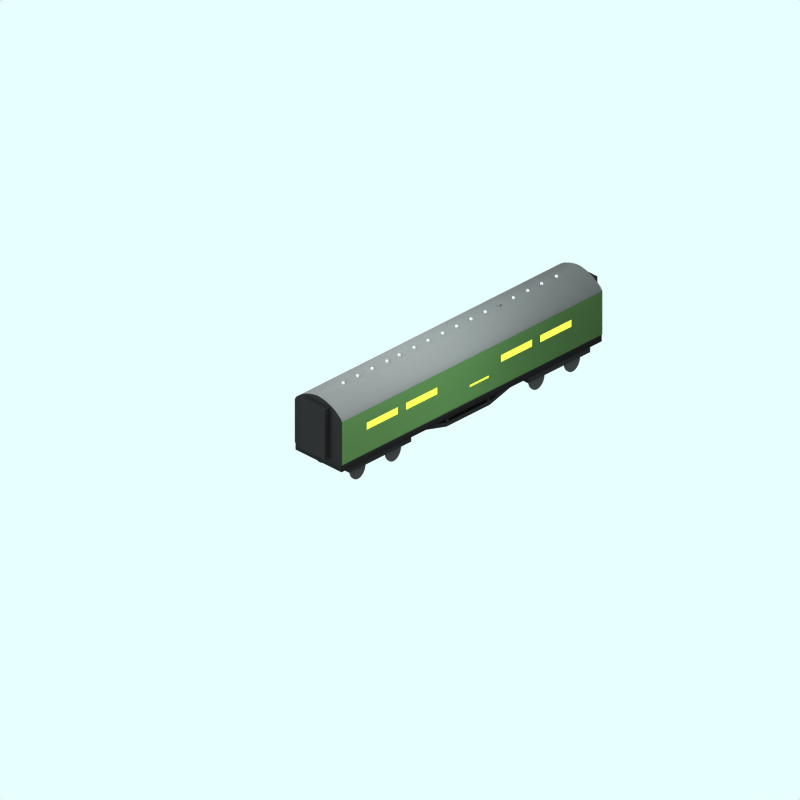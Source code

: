 # Source: sr-maunsell-tpo.blend  (saved by Blender 2.48.1; exported with 4.5.12 LTS)
import bpy
from mathutils import Matrix  # noqa: F401  (used for matrix-valued properties, if any)

bpy.ops.wm.read_factory_settings(use_empty=True)
scene = bpy.context.scene
scene.name = 'Scene'

# ---- collections
col_collection_1 = bpy.data.collections.new('Collection 1'); scene.collection.children.link(col_collection_1)
col_collection_2 = bpy.data.collections.new('Collection 2'); scene.collection.children.link(col_collection_2)
col_collection_2.hide_render = True
col_collection_2.hide_viewport = True
col_collection_3 = bpy.data.collections.new('Collection 3'); scene.collection.children.link(col_collection_3)

# ---- materials (node trees are filled in below, after node groups)
mat_material_003 = bpy.data.materials.new('Material.003')
mat_material_003.alpha_threshold = 0.0
mat_material_003.diffuse_color = (0.7, 0.7, 0.7, 1.0)
mat_material_003.roughness = 0.5
mat_material_003.line_color = (0.0, 0.0, 0.0, 1.0)
mat_material_004 = bpy.data.materials.new('Material.004')
mat_material_004.alpha_threshold = 0.0
mat_material_004.diffuse_color = (0.9695, 0.939, 0.3039, 1.0)
mat_material_004.roughness = 0.5
mat_material_004.line_color = (0.0, 0.0, 0.0, 1.0)
mat_underframe_001 = bpy.data.materials.new('Underframe.001')
mat_underframe_001.alpha_threshold = 0.0
mat_underframe_001.preview_render_type = 'FLAT'
mat_underframe_001.diffuse_color = (0.1334, 0.1334, 0.1334, 1.0)
mat_underframe_001.roughness = 0.5
mat_underframe_001.line_color = (0.0, 0.0, 0.0, 0.99)
mat_underframe_002 = bpy.data.materials.new('Underframe.002')
mat_underframe_002.alpha_threshold = 0.0
mat_underframe_002.preview_render_type = 'FLAT'
mat_underframe_002.diffuse_color = (0.501, 0.1239, 0.0, 1.0)
mat_underframe_002.roughness = 0.5
mat_underframe_002.line_color = (0.0, 0.0, 0.0, 0.99)
mat_wheel_001 = bpy.data.materials.new('wheel.001')
mat_wheel_001.alpha_threshold = 0.0
mat_wheel_001.preview_render_type = 'FLAT'
mat_wheel_001.diffuse_color = (0.2144, 0.2144, 0.2144, 1.0)
mat_wheel_001.roughness = 0.5
mat_wheel_001.line_color = (0.0, 0.0, 0.0, 1.0)
mat_maincolour1_001 = bpy.data.materials.new('MainColour1.001')
mat_maincolour1_001.alpha_threshold = 0.0
mat_maincolour1_001.preview_render_type = 'CUBE'
mat_maincolour1_001.diffuse_color = (0.275, 0.394, 0.23, 1.0)
mat_maincolour1_001.specular_color = (1.0, 0.9999, 0.9999)
mat_maincolour1_001.roughness = 0.5
mat_maincolour1_001.line_color = (0.0, 0.0, 0.0, 1.0)
mat_underframe = bpy.data.materials.new('Underframe')
mat_underframe.alpha_threshold = 0.0
mat_underframe.preview_render_type = 'FLAT'
mat_underframe.diffuse_color = (0.1334, 0.1334, 0.1334, 1.0)
mat_underframe.roughness = 0.5
mat_underframe.line_color = (0.0, 0.0, 0.0, 1.0)
mat_material_002 = bpy.data.materials.new('Material.002')
mat_material_002.alpha_threshold = 0.0
mat_material_002.diffuse_color = (0.4181, 0.4181, 0.4181, 1.0)
mat_material_002.roughness = 0.5
mat_material_002.line_color = (0.0, 0.0, 0.0, 1.0)

# ---- material node trees

# ---- world
world_world = bpy.data.worlds.new('World'); scene.world = world_world
world_world.color = (0.9059, 1.0, 1.0)
world_world.use_sun_shadow = False
world_world.sun_shadow_jitter_overblur = 0.0
world_world.cycles.sampling_method = 'MANUAL'
world_world.cycles.sample_map_resolution = 256

# ---- cameras
cam_camera_001 = bpy.data.cameras.new('Camera.001')
cam_camera_001.type = 'ORTHO'
cam_camera_001.passepartout_alpha = 0.2
cam_camera_001.clip_end = 100.0
cam_camera_001.lens = 35.0
cam_camera_001.ortho_scale = 24.0
cam_camera_001.display_size = 5.91
cam_camera_001.show_passepartout = False
cam_camera_001.show_safe_areas = True
cam_camera_001.dof.focus_distance = 0.0
cam_camera_001.dof.aperture_fstop = 128.0

# ---- lights
light_lamp = bpy.data.lights.new('Lamp', 'SUN')
light_lamp.transmission_factor = 0.0
light_lamp.angle = 1.571
light_lamp.energy = 0.028
light_lamp.shadow_buffer_clip_start = 0.5
light_lamp.shadow_soft_size = 1.0
light_lamp.shadow_cascade_max_distance = 1000.0
light_lamp.cycles.use_multiple_importance_sampling = False

# ---- meshes
me_plane_031 = bpy.data.meshes.new('Plane.031')
me_plane_031.from_pydata([(0.08619, 0.2013, 0.5274), (0.08619, -0.2013, 0.5274), (-0.1186, -0.2013, 0.5274), (-0.1186, 0.2013, 0.5274)], [], [(0, 3, 2, 1)])
me_plane_031.materials.append(mat_material_003)
me_plane_031.use_remesh_preserve_volume = False
me_plane_031.use_remesh_preserve_attributes = False
me_plane_031.use_mirror_vertex_groups = False
me_plane_031.update()
me_plane_030 = bpy.data.meshes.new('Plane.030')
me_plane_030.from_pydata([(0.4542, -0.4923, 5.707e-06), (0.4542, -0.5451, 5.707e-06), (1.117, -0.5451, 4.958e-06), (1.117, -0.4923, 4.958e-06), (4.664, -0.177, -2.362e-06), (4.664, -0.3372, -2.359e-06), (3.582, -0.3372, -1.136e-06), (3.582, -0.177, -1.139e-06), (2.225, -0.177, 1.138e-06), (2.225, -0.3372, 1.142e-06), (3.307, -0.3372, -8.111e-08), (3.307, -0.177, -8.463e-08), (-1.316, -0.177, 1.028e-05), (-1.316, -0.3372, 1.028e-05), (-2.398, -0.3372, 1.151e-05), (-2.398, -0.177, 1.15e-05), (-1.042, -0.177, 9.226e-06), (-1.042, -0.3372, 9.229e-06), (0.0409, -0.3372, 8.006e-06), (0.0409, -0.177, 8.002e-06)], [], [(0, 3, 2, 1), (5, 6, 7, 4), (10, 9, 8, 11), (13, 14, 15, 12), (18, 17, 16, 19)])
me_plane_030.materials.append(mat_material_004)
me_plane_030.use_remesh_preserve_volume = False
me_plane_030.use_remesh_preserve_attributes = False
me_plane_030.use_mirror_vertex_groups = False
me_plane_030.update()
me_plane_029 = bpy.data.meshes.new('Plane.029')
me_plane_029.from_pydata([(0.08619, 0.2416, 0.5274), (0.08619, -0.2416, 0.5274), (-0.5732, -0.2416, 0.5274), (-0.5732, 0.2416, 0.5274)], [], [(0, 3, 2, 1)])
me_plane_029.materials.append(mat_underframe_001)
me_plane_029.use_remesh_preserve_volume = False
me_plane_029.use_remesh_preserve_attributes = False
me_plane_029.use_mirror_vertex_groups = False
me_plane_029.update()
me_plane_028 = bpy.data.meshes.new('Plane.028')
me_plane_028.from_pydata([(0.08619, 0.2416, 0.5274), (0.08619, -0.2416, 0.5274), (-0.5732, -0.2416, 0.5274), (-0.5732, 0.2416, 0.5274)], [], [(0, 3, 2, 1)])
me_plane_028.materials.append(mat_underframe_001)
me_plane_028.use_remesh_preserve_volume = False
me_plane_028.use_remesh_preserve_attributes = False
me_plane_028.use_mirror_vertex_groups = False
me_plane_028.update()
me_plane_027 = bpy.data.meshes.new('Plane.027')
me_plane_027.from_pydata([(0.08619, 0.2416, 0.5274), (0.08619, -0.2416, 0.5274), (-0.5732, -0.2416, 0.5274), (-0.5732, 0.2416, 0.5274)], [], [(0, 3, 2, 1)])
me_plane_027.materials.append(mat_underframe_002)
me_plane_027.use_remesh_preserve_volume = False
me_plane_027.use_remesh_preserve_attributes = False
me_plane_027.use_mirror_vertex_groups = False
me_plane_027.update()
me_plane_026 = bpy.data.meshes.new('Plane.026')
me_plane_026.from_pydata([(0.08619, 0.2416, 0.5274), (0.08619, -0.2416, 0.5274), (-0.5732, -0.2416, 0.5274), (-0.5732, 0.2416, 0.5274)], [], [(0, 3, 2, 1)])
me_plane_026.materials.append(mat_underframe_002)
me_plane_026.use_remesh_preserve_volume = False
me_plane_026.use_remesh_preserve_attributes = False
me_plane_026.use_mirror_vertex_groups = False
me_plane_026.update()
me_plane_016 = bpy.data.meshes.new('Plane.016')
me_plane_016.from_pydata([(0.08619, 0.2416, 0.5274), (0.08619, -0.2416, 0.5274), (-0.5732, -0.2416, 0.5274), (-0.5732, 0.2416, 0.5274)], [], [(0, 3, 2, 1)])
me_plane_016.materials.append(mat_underframe_001)
me_plane_016.use_remesh_preserve_volume = False
me_plane_016.use_remesh_preserve_attributes = False
me_plane_016.use_mirror_vertex_groups = False
me_plane_016.update()
me_plane_015 = bpy.data.meshes.new('Plane.015')
me_plane_015.from_pydata([(0.08619, 0.2416, 0.5274), (0.08619, -0.2416, 0.5274), (-0.5732, -0.2416, 0.5274), (-0.5732, 0.2416, 0.5274)], [], [(0, 3, 2, 1)])
me_plane_015.materials.append(mat_underframe_001)
me_plane_015.use_remesh_preserve_volume = False
me_plane_015.use_remesh_preserve_attributes = False
me_plane_015.use_mirror_vertex_groups = False
me_plane_015.update()
me_cube_059 = bpy.data.meshes.new('Cube.059')
me_cube_059.from_pydata([(-0.04847, -0.0623, 0.02709), (-0.04847, 0.04442, 0.02709), (0.04847, 0.04442, 0.02709), (0.04847, -0.0623, 0.02709), (-0.04847, -0.0623, -0.02709), (-0.04847, 0.04442, -0.02709), (0.04847, 0.04442, -0.02709), (0.04847, -0.0623, -0.02709)], [], [(0, 1, 2, 3), (4, 7, 6, 5), (0, 4, 5, 1), (1, 5, 6, 2), (2, 6, 7, 3), (4, 0, 3, 7)])
me_cube_059.polygons.foreach_set('use_smooth', [True] * 6)
me_cube_059.materials.append(mat_material_003)
me_cube_059.use_remesh_preserve_volume = False
me_cube_059.use_remesh_preserve_attributes = False
me_cube_059.use_mirror_vertex_groups = False
me_cube_059.update()
me_cube_060 = bpy.data.meshes.new('Cube.060')
me_cube_060.from_pydata([(-0.04847, -0.0623, 0.02709), (-0.04847, 0.04442, 0.02709), (0.04847, 0.04442, 0.02709), (0.04847, -0.0623, 0.02709), (-0.04847, -0.0623, -0.02709), (-0.04847, 0.04442, -0.02709), (0.04847, 0.04442, -0.02709), (0.04847, -0.0623, -0.02709)], [], [(0, 1, 2, 3), (4, 7, 6, 5), (0, 4, 5, 1), (1, 5, 6, 2), (2, 6, 7, 3), (4, 0, 3, 7)])
me_cube_060.polygons.foreach_set('use_smooth', [True] * 6)
me_cube_060.materials.append(mat_material_003)
me_cube_060.use_remesh_preserve_volume = False
me_cube_060.use_remesh_preserve_attributes = False
me_cube_060.use_mirror_vertex_groups = False
me_cube_060.update()
me_cube_061 = bpy.data.meshes.new('Cube.061')
me_cube_061.from_pydata([(-0.04847, -0.0623, 0.02709), (-0.04847, 0.04442, 0.02709), (0.04847, 0.04442, 0.02709), (0.04847, -0.0623, 0.02709), (-0.04847, -0.0623, -0.02709), (-0.04847, 0.04442, -0.02709), (0.04847, 0.04442, -0.02709), (0.04847, -0.0623, -0.02709)], [], [(0, 1, 2, 3), (4, 7, 6, 5), (0, 4, 5, 1), (1, 5, 6, 2), (2, 6, 7, 3), (4, 0, 3, 7)])
me_cube_061.polygons.foreach_set('use_smooth', [True] * 6)
me_cube_061.materials.append(mat_material_003)
me_cube_061.use_remesh_preserve_volume = False
me_cube_061.use_remesh_preserve_attributes = False
me_cube_061.use_mirror_vertex_groups = False
me_cube_061.update()
me_cube_062 = bpy.data.meshes.new('Cube.062')
me_cube_062.from_pydata([(-0.04847, -0.0623, 0.02709), (-0.04847, 0.04442, 0.02709), (0.04847, 0.04442, 0.02709), (0.04847, -0.0623, 0.02709), (-0.04847, -0.0623, -0.02709), (-0.04847, 0.04442, -0.02709), (0.04847, 0.04442, -0.02709), (0.04847, -0.0623, -0.02709)], [], [(0, 1, 2, 3), (4, 7, 6, 5), (0, 4, 5, 1), (1, 5, 6, 2), (2, 6, 7, 3), (4, 0, 3, 7)])
me_cube_062.polygons.foreach_set('use_smooth', [True] * 6)
me_cube_062.materials.append(mat_material_003)
me_cube_062.use_remesh_preserve_volume = False
me_cube_062.use_remesh_preserve_attributes = False
me_cube_062.use_mirror_vertex_groups = False
me_cube_062.update()
me_cube_063 = bpy.data.meshes.new('Cube.063')
me_cube_063.from_pydata([(-0.04847, -0.0623, 0.02709), (-0.04847, 0.04442, 0.02709), (0.04847, 0.04442, 0.02709), (0.04847, -0.0623, 0.02709), (-0.04847, -0.0623, -0.02709), (-0.04847, 0.04442, -0.02709), (0.04847, 0.04442, -0.02709), (0.04847, -0.0623, -0.02709)], [], [(0, 1, 2, 3), (4, 7, 6, 5), (0, 4, 5, 1), (1, 5, 6, 2), (2, 6, 7, 3), (4, 0, 3, 7)])
me_cube_063.polygons.foreach_set('use_smooth', [True] * 6)
me_cube_063.materials.append(mat_material_003)
me_cube_063.use_remesh_preserve_volume = False
me_cube_063.use_remesh_preserve_attributes = False
me_cube_063.use_mirror_vertex_groups = False
me_cube_063.update()
me_cube_064 = bpy.data.meshes.new('Cube.064')
me_cube_064.from_pydata([(-0.04847, -0.0623, 0.02709), (-0.04847, 0.04442, 0.02709), (0.04847, 0.04442, 0.02709), (0.04847, -0.0623, 0.02709), (-0.04847, -0.0623, -0.02709), (-0.04847, 0.04442, -0.02709), (0.04847, 0.04442, -0.02709), (0.04847, -0.0623, -0.02709)], [], [(0, 1, 2, 3), (4, 7, 6, 5), (0, 4, 5, 1), (1, 5, 6, 2), (2, 6, 7, 3), (4, 0, 3, 7)])
me_cube_064.polygons.foreach_set('use_smooth', [True] * 6)
me_cube_064.materials.append(mat_material_003)
me_cube_064.use_remesh_preserve_volume = False
me_cube_064.use_remesh_preserve_attributes = False
me_cube_064.use_mirror_vertex_groups = False
me_cube_064.update()
me_cube_065 = bpy.data.meshes.new('Cube.065')
me_cube_065.from_pydata([(-0.04847, -0.0623, 0.02709), (-0.04847, 0.04442, 0.02709), (0.04847, 0.04442, 0.02709), (0.04847, -0.0623, 0.02709), (-0.04847, -0.0623, -0.02709), (-0.04847, 0.04442, -0.02709), (0.04847, 0.04442, -0.02709), (0.04847, -0.0623, -0.02709)], [], [(0, 1, 2, 3), (4, 7, 6, 5), (0, 4, 5, 1), (1, 5, 6, 2), (2, 6, 7, 3), (4, 0, 3, 7)])
me_cube_065.polygons.foreach_set('use_smooth', [True] * 6)
me_cube_065.materials.append(mat_material_003)
me_cube_065.use_remesh_preserve_volume = False
me_cube_065.use_remesh_preserve_attributes = False
me_cube_065.use_mirror_vertex_groups = False
me_cube_065.update()
me_cube_066 = bpy.data.meshes.new('Cube.066')
me_cube_066.from_pydata([(-0.04847, -0.0623, 0.02709), (-0.04847, 0.04442, 0.02709), (0.04847, 0.04442, 0.02709), (0.04847, -0.0623, 0.02709), (-0.04847, -0.0623, -0.02709), (-0.04847, 0.04442, -0.02709), (0.04847, 0.04442, -0.02709), (0.04847, -0.0623, -0.02709)], [], [(0, 1, 2, 3), (4, 7, 6, 5), (0, 4, 5, 1), (1, 5, 6, 2), (2, 6, 7, 3), (4, 0, 3, 7)])
me_cube_066.polygons.foreach_set('use_smooth', [True] * 6)
me_cube_066.materials.append(mat_material_003)
me_cube_066.use_remesh_preserve_volume = False
me_cube_066.use_remesh_preserve_attributes = False
me_cube_066.use_mirror_vertex_groups = False
me_cube_066.update()
me_cube_067 = bpy.data.meshes.new('Cube.067')
me_cube_067.from_pydata([(-0.04847, -0.0623, 0.02709), (-0.04847, 0.04442, 0.02709), (0.04847, 0.04442, 0.02709), (0.04847, -0.0623, 0.02709), (-0.04847, -0.0623, -0.02709), (-0.04847, 0.04442, -0.02709), (0.04847, 0.04442, -0.02709), (0.04847, -0.0623, -0.02709)], [], [(0, 1, 2, 3), (4, 7, 6, 5), (0, 4, 5, 1), (1, 5, 6, 2), (2, 6, 7, 3), (4, 0, 3, 7)])
me_cube_067.polygons.foreach_set('use_smooth', [True] * 6)
me_cube_067.materials.append(mat_material_003)
me_cube_067.use_remesh_preserve_volume = False
me_cube_067.use_remesh_preserve_attributes = False
me_cube_067.use_mirror_vertex_groups = False
me_cube_067.update()
me_cube_068 = bpy.data.meshes.new('Cube.068')
me_cube_068.from_pydata([(-0.04847, -0.0623, 0.02709), (-0.04847, 0.04442, 0.02709), (0.04847, 0.04442, 0.02709), (0.04847, -0.0623, 0.02709), (-0.04847, -0.0623, -0.02709), (-0.04847, 0.04442, -0.02709), (0.04847, 0.04442, -0.02709), (0.04847, -0.0623, -0.02709)], [], [(0, 1, 2, 3), (4, 7, 6, 5), (0, 4, 5, 1), (1, 5, 6, 2), (2, 6, 7, 3), (4, 0, 3, 7)])
me_cube_068.polygons.foreach_set('use_smooth', [True] * 6)
me_cube_068.materials.append(mat_material_003)
me_cube_068.use_remesh_preserve_volume = False
me_cube_068.use_remesh_preserve_attributes = False
me_cube_068.use_mirror_vertex_groups = False
me_cube_068.update()
me_cube_069 = bpy.data.meshes.new('Cube.069')
me_cube_069.from_pydata([(-0.04847, -0.0623, 0.02709), (-0.04847, 0.04442, 0.02709), (0.04847, 0.04442, 0.02709), (0.04847, -0.0623, 0.02709), (-0.04847, -0.0623, -0.02709), (-0.04847, 0.04442, -0.02709), (0.04847, 0.04442, -0.02709), (0.04847, -0.0623, -0.02709)], [], [(0, 1, 2, 3), (4, 7, 6, 5), (0, 4, 5, 1), (1, 5, 6, 2), (2, 6, 7, 3), (4, 0, 3, 7)])
me_cube_069.polygons.foreach_set('use_smooth', [True] * 6)
me_cube_069.materials.append(mat_material_003)
me_cube_069.use_remesh_preserve_volume = False
me_cube_069.use_remesh_preserve_attributes = False
me_cube_069.use_mirror_vertex_groups = False
me_cube_069.update()
me_cube_070 = bpy.data.meshes.new('Cube.070')
me_cube_070.from_pydata([(-0.04847, -0.0623, 0.02709), (-0.04847, 0.04442, 0.02709), (0.04847, 0.04442, 0.02709), (0.04847, -0.0623, 0.02709), (-0.04847, -0.0623, -0.02709), (-0.04847, 0.04442, -0.02709), (0.04847, 0.04442, -0.02709), (0.04847, -0.0623, -0.02709)], [], [(0, 1, 2, 3), (4, 7, 6, 5), (0, 4, 5, 1), (1, 5, 6, 2), (2, 6, 7, 3), (4, 0, 3, 7)])
me_cube_070.polygons.foreach_set('use_smooth', [True] * 6)
me_cube_070.materials.append(mat_material_003)
me_cube_070.use_remesh_preserve_volume = False
me_cube_070.use_remesh_preserve_attributes = False
me_cube_070.use_mirror_vertex_groups = False
me_cube_070.update()
me_cube_071 = bpy.data.meshes.new('Cube.071')
me_cube_071.from_pydata([(-0.04847, -0.0623, 0.02709), (-0.04847, 0.04442, 0.02709), (0.04847, 0.04442, 0.02709), (0.04847, -0.0623, 0.02709), (-0.04847, -0.0623, -0.02709), (-0.04847, 0.04442, -0.02709), (0.04847, 0.04442, -0.02709), (0.04847, -0.0623, -0.02709)], [], [(0, 1, 2, 3), (4, 7, 6, 5), (0, 4, 5, 1), (1, 5, 6, 2), (2, 6, 7, 3), (4, 0, 3, 7)])
me_cube_071.polygons.foreach_set('use_smooth', [True] * 6)
me_cube_071.materials.append(mat_material_003)
me_cube_071.use_remesh_preserve_volume = False
me_cube_071.use_remesh_preserve_attributes = False
me_cube_071.use_mirror_vertex_groups = False
me_cube_071.update()
me_cube_072 = bpy.data.meshes.new('Cube.072')
me_cube_072.from_pydata([(-0.04847, -0.0623, 0.02709), (-0.04847, 0.04442, 0.02709), (0.04847, 0.04442, 0.02709), (0.04847, -0.0623, 0.02709), (-0.04847, -0.0623, -0.02709), (-0.04847, 0.04442, -0.02709), (0.04847, 0.04442, -0.02709), (0.04847, -0.0623, -0.02709)], [], [(0, 1, 2, 3), (4, 7, 6, 5), (0, 4, 5, 1), (1, 5, 6, 2), (2, 6, 7, 3), (4, 0, 3, 7)])
me_cube_072.polygons.foreach_set('use_smooth', [True] * 6)
me_cube_072.materials.append(mat_material_003)
me_cube_072.use_remesh_preserve_volume = False
me_cube_072.use_remesh_preserve_attributes = False
me_cube_072.use_mirror_vertex_groups = False
me_cube_072.update()
me_cube_073 = bpy.data.meshes.new('Cube.073')
me_cube_073.from_pydata([(-0.04847, -0.0623, 0.02709), (-0.04847, 0.04442, 0.02709), (0.04847, 0.04442, 0.02709), (0.04847, -0.0623, 0.02709), (-0.04847, -0.0623, -0.02709), (-0.04847, 0.04442, -0.02709), (0.04847, 0.04442, -0.02709), (0.04847, -0.0623, -0.02709)], [], [(0, 1, 2, 3), (4, 7, 6, 5), (0, 4, 5, 1), (1, 5, 6, 2), (2, 6, 7, 3), (4, 0, 3, 7)])
me_cube_073.polygons.foreach_set('use_smooth', [True] * 6)
me_cube_073.materials.append(mat_material_003)
me_cube_073.use_remesh_preserve_volume = False
me_cube_073.use_remesh_preserve_attributes = False
me_cube_073.use_mirror_vertex_groups = False
me_cube_073.update()
me_cube_074 = bpy.data.meshes.new('Cube.074')
me_cube_074.from_pydata([(-0.04847, -0.0623, 0.02709), (-0.04847, 0.04442, 0.02709), (0.04847, 0.04442, 0.02709), (0.04847, -0.0623, 0.02709), (-0.04847, -0.0623, -0.02709), (-0.04847, 0.04442, -0.02709), (0.04847, 0.04442, -0.02709), (0.04847, -0.0623, -0.02709)], [], [(0, 1, 2, 3), (4, 7, 6, 5), (0, 4, 5, 1), (1, 5, 6, 2), (2, 6, 7, 3), (4, 0, 3, 7)])
me_cube_074.polygons.foreach_set('use_smooth', [True] * 6)
me_cube_074.materials.append(mat_material_003)
me_cube_074.use_remesh_preserve_volume = False
me_cube_074.use_remesh_preserve_attributes = False
me_cube_074.use_mirror_vertex_groups = False
me_cube_074.update()
me_cube_075 = bpy.data.meshes.new('Cube.075')
me_cube_075.from_pydata([(-0.04847, -0.0623, 0.02709), (-0.04847, 0.04442, 0.02709), (0.04847, 0.04442, 0.02709), (0.04847, -0.0623, 0.02709), (-0.04847, -0.0623, -0.02709), (-0.04847, 0.04442, -0.02709), (0.04847, 0.04442, -0.02709), (0.04847, -0.0623, -0.02709)], [], [(0, 1, 2, 3), (4, 7, 6, 5), (0, 4, 5, 1), (1, 5, 6, 2), (2, 6, 7, 3), (4, 0, 3, 7)])
me_cube_075.polygons.foreach_set('use_smooth', [True] * 6)
me_cube_075.materials.append(mat_material_003)
me_cube_075.use_remesh_preserve_volume = False
me_cube_075.use_remesh_preserve_attributes = False
me_cube_075.use_mirror_vertex_groups = False
me_cube_075.update()
me_plane_078 = bpy.data.meshes.new('Plane.078')
me_plane_078.from_pydata([(0.4542, -0.4923, 5.707e-06), (0.4542, -0.5451, 5.707e-06), (1.117, -0.5451, 4.958e-06), (1.117, -0.4923, 4.958e-06), (4.664, -0.177, -2.362e-06), (4.664, -0.3372, -2.359e-06), (3.582, -0.3372, -1.136e-06), (3.582, -0.177, -1.139e-06), (2.225, -0.177, 1.138e-06), (2.225, -0.3372, 1.142e-06), (3.307, -0.3372, -8.111e-08), (3.307, -0.177, -8.463e-08), (-1.316, -0.177, 1.028e-05), (-1.316, -0.3372, 1.028e-05), (-2.398, -0.3372, 1.151e-05), (-2.398, -0.177, 1.15e-05), (-1.042, -0.177, 9.226e-06), (-1.042, -0.3372, 9.229e-06), (0.0409, -0.3372, 8.006e-06), (0.0409, -0.177, 8.002e-06)], [], [(0, 3, 2, 1), (5, 6, 7, 4), (10, 9, 8, 11), (13, 14, 15, 12), (18, 17, 16, 19)])
me_plane_078.materials.append(mat_material_004)
me_plane_078.use_remesh_preserve_volume = False
me_plane_078.use_remesh_preserve_attributes = False
me_plane_078.use_mirror_vertex_groups = False
me_plane_078.update()
me_cylinder_023 = bpy.data.meshes.new('Cylinder.023')
me_cylinder_023.from_pydata([(-3.26, 0.2421, 0.8138), (-3.309, 0.3021, 0.8138), (-3.346, 0.3706, 0.8138), (-3.368, 0.4448, 0.8138), (-3.376, 0.5221, 0.8138), (-3.368, 0.5993, 0.8138), (-3.346, 0.6736, 0.8138), (-3.309, 0.7421, 0.8138), (-3.26, 0.8021, 0.8138), (-3.2, 0.8513, 0.8138), (-3.132, 0.8879, 0.8138), (-3.057, 0.9105, 0.8138), (-2.98, 0.9181, 0.8138), (-2.903, 0.9105, 0.8138), (-2.828, 0.8879, 0.8138), (-2.76, 0.8513, 0.8138), (-2.7, 0.8021, 0.8138), (-2.651, 0.7421, 0.8138), (-2.614, 0.6736, 0.8138), (-2.592, 0.5993, 0.8138), (-2.584, 0.5221, 0.8138), (-2.592, 0.4448, 0.8138), (-2.614, 0.3706, 0.8138), (-2.651, 0.3021, 0.8138), (-2.7, 0.2421, 0.8138), (-2.76, 0.1928, 0.8138), (-2.828, 0.1563, 0.8138), (-2.903, 0.1337, 0.8138), (-2.98, 0.1261, 0.8138), (-3.057, 0.1337, 0.8138), (-3.132, 0.1563, 0.8138), (-3.2, 0.1928, 0.8138), (-3.26, 0.2421, 0.7538), (-3.309, 0.3021, 0.7538), (-3.346, 0.3706, 0.7538), (-3.368, 0.4448, 0.7538), (-3.376, 0.5221, 0.7538), (-3.368, 0.5993, 0.7538), (-3.346, 0.6736, 0.7538), (-3.309, 0.7421, 0.7538), (-3.26, 0.8021, 0.7538), (-3.2, 0.8513, 0.7538), (-3.132, 0.8879, 0.7538), (-3.057, 0.9105, 0.7538), (-2.98, 0.9181, 0.7538), (-2.903, 0.9105, 0.7538), (-2.828, 0.8879, 0.7538), (-2.76, 0.8513, 0.7538), (-2.7, 0.8021, 0.7538), (-2.651, 0.7421, 0.7538), (-2.614, 0.6736, 0.7538), (-2.592, 0.5993, 0.7538), (-2.584, 0.5221, 0.7538), (-2.592, 0.4448, 0.7538), (-2.614, 0.3706, 0.7538), (-2.651, 0.3021, 0.7538), (-2.7, 0.2421, 0.7538), (-2.76, 0.1928, 0.7538), (-2.828, 0.1563, 0.7538), (-2.903, 0.1337, 0.7538), (-2.98, 0.1261, 0.7538), (-3.057, 0.1337, 0.7538), (-3.132, 0.1563, 0.7538), (-3.2, 0.1928, 0.7538), (-2.98, 0.5221, 0.8138), (-2.98, 0.5221, 0.7538)], [], [(64, 0, 1), (65, 33, 32), (64, 1, 2), (65, 34, 33), (64, 2, 3), (65, 35, 34), (64, 3, 4), (65, 36, 35), (64, 4, 5), (65, 37, 36), (64, 5, 6), (65, 38, 37), (64, 6, 7), (65, 39, 38), (64, 7, 8), (65, 40, 39), (64, 8, 9), (65, 41, 40), (64, 9, 10), (65, 42, 41), (64, 10, 11), (65, 43, 42), (64, 11, 12), (65, 44, 43), (64, 12, 13), (65, 45, 44), (64, 13, 14), (65, 46, 45), (64, 14, 15), (65, 47, 46), (64, 15, 16), (65, 48, 47), (64, 16, 17), (65, 49, 48), (64, 17, 18), (65, 50, 49), (64, 18, 19), (65, 51, 50), (64, 19, 20), (65, 52, 51), (64, 20, 21), (65, 53, 52), (64, 21, 22), (65, 54, 53), (64, 22, 23), (65, 55, 54), (64, 23, 24), (65, 56, 55), (64, 24, 25), (65, 57, 56), (64, 25, 26), (65, 58, 57), (64, 26, 27), (65, 59, 58), (64, 27, 28), (65, 60, 59), (64, 28, 29), (65, 61, 60), (64, 29, 30), (65, 62, 61), (64, 30, 31), (65, 63, 62), (31, 0, 64), (65, 32, 63), (0, 32, 33, 1), (1, 33, 34, 2), (2, 34, 35, 3), (3, 35, 36, 4), (4, 36, 37, 5), (5, 37, 38, 6), (6, 38, 39, 7), (7, 39, 40, 8), (8, 40, 41, 9), (9, 41, 42, 10), (10, 42, 43, 11), (11, 43, 44, 12), (12, 44, 45, 13), (13, 45, 46, 14), (14, 46, 47, 15), (15, 47, 48, 16), (16, 48, 49, 17), (17, 49, 50, 18), (18, 50, 51, 19), (19, 51, 52, 20), (20, 52, 53, 21), (21, 53, 54, 22), (22, 54, 55, 23), (23, 55, 56, 24), (24, 56, 57, 25), (25, 57, 58, 26), (26, 58, 59, 27), (27, 59, 60, 28), (28, 60, 61, 29), (29, 61, 62, 30), (30, 62, 63, 31), (32, 0, 31, 63)])
me_cylinder_023.materials.append(mat_wheel_001)
me_cylinder_023.use_remesh_preserve_volume = False
me_cylinder_023.use_remesh_preserve_attributes = False
me_cylinder_023.use_mirror_vertex_groups = False
me_cylinder_023.update()
me_cylinder_022 = bpy.data.meshes.new('Cylinder.022')
me_cylinder_022.from_pydata([(-3.26, 0.2456, -0.7192), (-3.309, 0.3056, -0.7192), (-3.346, 0.3741, -0.7192), (-3.368, 0.4484, -0.7192), (-3.376, 0.5256, -0.7192), (-3.368, 0.6029, -0.7192), (-3.346, 0.6772, -0.7192), (-3.309, 0.7456, -0.7192), (-3.26, 0.8056, -0.7192), (-3.2, 0.8549, -0.7192), (-3.132, 0.8915, -0.7192), (-3.057, 0.914, -0.7192), (-2.98, 0.9216, -0.7192), (-2.903, 0.914, -0.7192), (-2.828, 0.8915, -0.7192), (-2.76, 0.8549, -0.7192), (-2.7, 0.8056, -0.7192), (-2.651, 0.7456, -0.7192), (-2.614, 0.6772, -0.7192), (-2.592, 0.6029, -0.7192), (-2.584, 0.5256, -0.7192), (-2.592, 0.4484, -0.7192), (-2.614, 0.3741, -0.7192), (-2.651, 0.3056, -0.7192), (-2.7, 0.2456, -0.7192), (-2.76, 0.1964, -0.7192), (-2.828, 0.1598, -0.7192), (-2.903, 0.1373, -0.7192), (-2.98, 0.1297, -0.7192), (-3.057, 0.1373, -0.7192), (-3.132, 0.1598, -0.7192), (-3.2, 0.1964, -0.7192), (-3.26, 0.2456, -0.7792), (-3.309, 0.3056, -0.7792), (-3.346, 0.3741, -0.7792), (-3.368, 0.4484, -0.7792), (-3.376, 0.5256, -0.7792), (-3.368, 0.6029, -0.7792), (-3.346, 0.6772, -0.7792), (-3.309, 0.7456, -0.7792), (-3.26, 0.8056, -0.7792), (-3.2, 0.8549, -0.7792), (-3.132, 0.8915, -0.7792), (-3.057, 0.914, -0.7792), (-2.98, 0.9216, -0.7792), (-2.903, 0.914, -0.7792), (-2.828, 0.8915, -0.7792), (-2.76, 0.8549, -0.7792), (-2.7, 0.8056, -0.7792), (-2.651, 0.7456, -0.7792), (-2.614, 0.6772, -0.7792), (-2.592, 0.6029, -0.7792), (-2.584, 0.5256, -0.7792), (-2.592, 0.4484, -0.7792), (-2.614, 0.3741, -0.7792), (-2.651, 0.3056, -0.7792), (-2.7, 0.2456, -0.7792), (-2.76, 0.1964, -0.7792), (-2.828, 0.1598, -0.7792), (-2.903, 0.1373, -0.7792), (-2.98, 0.1297, -0.7792), (-3.057, 0.1373, -0.7792), (-3.132, 0.1598, -0.7792), (-3.2, 0.1964, -0.7792), (-2.98, 0.5256, -0.7192), (-2.98, 0.5256, -0.7792)], [], [(64, 0, 1), (65, 33, 32), (64, 1, 2), (65, 34, 33), (64, 2, 3), (65, 35, 34), (64, 3, 4), (65, 36, 35), (64, 4, 5), (65, 37, 36), (64, 5, 6), (65, 38, 37), (64, 6, 7), (65, 39, 38), (64, 7, 8), (65, 40, 39), (64, 8, 9), (65, 41, 40), (64, 9, 10), (65, 42, 41), (64, 10, 11), (65, 43, 42), (64, 11, 12), (65, 44, 43), (64, 12, 13), (65, 45, 44), (64, 13, 14), (65, 46, 45), (64, 14, 15), (65, 47, 46), (64, 15, 16), (65, 48, 47), (64, 16, 17), (65, 49, 48), (64, 17, 18), (65, 50, 49), (64, 18, 19), (65, 51, 50), (64, 19, 20), (65, 52, 51), (64, 20, 21), (65, 53, 52), (64, 21, 22), (65, 54, 53), (64, 22, 23), (65, 55, 54), (64, 23, 24), (65, 56, 55), (64, 24, 25), (65, 57, 56), (64, 25, 26), (65, 58, 57), (64, 26, 27), (65, 59, 58), (64, 27, 28), (65, 60, 59), (64, 28, 29), (65, 61, 60), (64, 29, 30), (65, 62, 61), (64, 30, 31), (65, 63, 62), (31, 0, 64), (65, 32, 63), (0, 32, 33, 1), (1, 33, 34, 2), (2, 34, 35, 3), (3, 35, 36, 4), (4, 36, 37, 5), (5, 37, 38, 6), (6, 38, 39, 7), (7, 39, 40, 8), (8, 40, 41, 9), (9, 41, 42, 10), (10, 42, 43, 11), (11, 43, 44, 12), (12, 44, 45, 13), (13, 45, 46, 14), (14, 46, 47, 15), (15, 47, 48, 16), (16, 48, 49, 17), (17, 49, 50, 18), (18, 50, 51, 19), (19, 51, 52, 20), (20, 52, 53, 21), (21, 53, 54, 22), (22, 54, 55, 23), (23, 55, 56, 24), (24, 56, 57, 25), (25, 57, 58, 26), (26, 58, 59, 27), (27, 59, 60, 28), (28, 60, 61, 29), (29, 61, 62, 30), (30, 62, 63, 31), (32, 0, 31, 63)])
me_cylinder_022.materials.append(mat_wheel_001)
me_cylinder_022.use_remesh_preserve_volume = False
me_cylinder_022.use_remesh_preserve_attributes = False
me_cylinder_022.use_mirror_vertex_groups = False
me_cylinder_022.update()
me_cylinder_021 = bpy.data.meshes.new('Cylinder.021')
me_cylinder_021.from_pydata([(-29.94, 4.849, -6.083), (-29.99, 4.909, -6.083), (-30.03, 4.978, -6.083), (-30.05, 5.052, -6.083), (-30.06, 5.129, -6.083), (-30.05, 5.207, -6.083), (-30.03, 5.281, -6.083), (-29.99, 5.349, -6.083), (-29.94, 5.409, -6.083), (-29.88, 5.459, -6.083), (-29.81, 5.495, -6.083), (-29.74, 5.518, -6.083), (-29.66, 5.525, -6.083), (-29.58, 5.518, -6.083), (-29.51, 5.495, -6.083), (-29.44, 5.459, -6.083), (-29.38, 5.409, -6.083), (-29.33, 5.349, -6.083), (-29.29, 5.281, -6.083), (-29.27, 5.207, -6.083), (-29.26, 5.129, -6.083), (-29.27, 5.052, -6.083), (-29.29, 4.978, -6.083), (-29.33, 4.909, -6.083), (-29.38, 4.849, -6.083), (-29.44, 4.8, -6.083), (-29.51, 4.764, -6.083), (-29.58, 4.741, -6.083), (-29.66, 4.733, -6.083), (-29.74, 4.741, -6.083), (-29.81, 4.764, -6.083), (-29.88, 4.8, -6.083), (-29.94, 4.849, 6.457), (-29.99, 4.909, 6.457), (-30.03, 4.978, 6.457), (-30.05, 5.052, 6.457), (-30.06, 5.129, 6.457), (-30.05, 5.207, 6.457), (-30.03, 5.281, 6.457), (-29.99, 5.349, 6.457), (-29.94, 5.409, 6.457), (-29.88, 5.459, 6.457), (-29.81, 5.495, 6.457), (-29.74, 5.518, 6.457), (-29.66, 5.525, 6.457), (-29.58, 5.518, 6.457), (-29.51, 5.495, 6.457), (-29.44, 5.459, 6.457), (-29.38, 5.409, 6.457), (-29.33, 5.349, 6.457), (-29.29, 5.281, 6.457), (-29.27, 5.207, 6.457), (-29.26, 5.129, 6.457), (-29.27, 5.052, 6.457), (-29.29, 4.978, 6.457), (-29.33, 4.909, 6.457), (-29.38, 4.849, 6.457), (-29.44, 4.8, 6.457), (-29.51, 4.764, 6.457), (-29.58, 4.741, 6.457), (-29.66, 4.733, 6.457), (-29.74, 4.741, 6.457), (-29.81, 4.764, 6.457), (-29.88, 4.8, 6.457), (-29.66, 5.129, -6.083), (-29.66, 5.129, 6.457)], [], [(64, 0, 1), (65, 33, 32), (64, 1, 2), (65, 34, 33), (64, 2, 3), (65, 35, 34), (64, 3, 4), (65, 36, 35), (64, 4, 5), (65, 37, 36), (64, 5, 6), (65, 38, 37), (64, 6, 7), (65, 39, 38), (64, 7, 8), (65, 40, 39), (64, 8, 9), (65, 41, 40), (64, 9, 10), (65, 42, 41), (64, 10, 11), (65, 43, 42), (64, 11, 12), (65, 44, 43), (64, 12, 13), (65, 45, 44), (64, 13, 14), (65, 46, 45), (64, 14, 15), (65, 47, 46), (64, 15, 16), (65, 48, 47), (64, 16, 17), (65, 49, 48), (64, 17, 18), (65, 50, 49), (64, 18, 19), (65, 51, 50), (64, 19, 20), (65, 52, 51), (64, 20, 21), (65, 53, 52), (64, 21, 22), (65, 54, 53), (64, 22, 23), (65, 55, 54), (64, 23, 24), (65, 56, 55), (64, 24, 25), (65, 57, 56), (64, 25, 26), (65, 58, 57), (64, 26, 27), (65, 59, 58), (64, 27, 28), (65, 60, 59), (64, 28, 29), (65, 61, 60), (64, 29, 30), (65, 62, 61), (64, 30, 31), (65, 63, 62), (31, 0, 64), (65, 32, 63), (0, 32, 33, 1), (1, 33, 34, 2), (2, 34, 35, 3), (3, 35, 36, 4), (4, 36, 37, 5), (5, 37, 38, 6), (6, 38, 39, 7), (7, 39, 40, 8), (8, 40, 41, 9), (9, 41, 42, 10), (10, 42, 43, 11), (11, 43, 44, 12), (12, 44, 45, 13), (13, 45, 46, 14), (14, 46, 47, 15), (15, 47, 48, 16), (16, 48, 49, 17), (17, 49, 50, 18), (18, 50, 51, 19), (19, 51, 52, 20), (20, 52, 53, 21), (21, 53, 54, 22), (22, 54, 55, 23), (23, 55, 56, 24), (24, 56, 57, 25), (25, 57, 58, 26), (26, 58, 59, 27), (27, 59, 60, 28), (28, 60, 61, 29), (29, 61, 62, 30), (30, 62, 63, 31), (32, 0, 31, 63)])
me_cylinder_021.materials.append(mat_underframe_001)
me_cylinder_021.use_remesh_preserve_volume = False
me_cylinder_021.use_remesh_preserve_attributes = False
me_cylinder_021.use_mirror_vertex_groups = False
me_cylinder_021.update()
me_cube_076 = bpy.data.meshes.new('Cube.076')
me_cube_076.from_pydata([(1.162, 0.07011, 0.4435), (1.162, -0.07011, 0.4435), (-1.184, -0.07011, 0.4435), (-1.184, 0.07011, 0.4435), (1.162, 0.07011, -0.7876), (1.162, -0.07011, -0.7876), (-1.184, -0.07011, -0.7876), (-1.184, 0.07011, -0.7876)], [], [(0, 1, 2, 3), (4, 7, 6, 5), (0, 4, 5, 1), (1, 5, 6, 2), (2, 6, 7, 3), (4, 0, 3, 7)])
me_cube_076.materials.append(mat_underframe_001)
me_cube_076.use_remesh_preserve_volume = False
me_cube_076.use_remesh_preserve_attributes = False
me_cube_076.use_mirror_vertex_groups = False
me_cube_076.update()
me_cylinder_020 = bpy.data.meshes.new('Cylinder.020')
me_cylinder_020.from_pydata([(-29.94, 4.849, -6.083), (-29.99, 4.909, -6.083), (-30.03, 4.978, -6.083), (-30.05, 5.052, -6.083), (-30.06, 5.129, -6.083), (-30.05, 5.207, -6.083), (-30.03, 5.281, -6.083), (-29.99, 5.349, -6.083), (-29.94, 5.409, -6.083), (-29.88, 5.459, -6.083), (-29.81, 5.495, -6.083), (-29.74, 5.518, -6.083), (-29.66, 5.525, -6.083), (-29.58, 5.518, -6.083), (-29.51, 5.495, -6.083), (-29.44, 5.459, -6.083), (-29.38, 5.409, -6.083), (-29.33, 5.349, -6.083), (-29.29, 5.281, -6.083), (-29.27, 5.207, -6.083), (-29.26, 5.129, -6.083), (-29.27, 5.052, -6.083), (-29.29, 4.978, -6.083), (-29.33, 4.909, -6.083), (-29.38, 4.849, -6.083), (-29.44, 4.8, -6.083), (-29.51, 4.764, -6.083), (-29.58, 4.741, -6.083), (-29.66, 4.733, -6.083), (-29.74, 4.741, -6.083), (-29.81, 4.764, -6.083), (-29.88, 4.8, -6.083), (-29.94, 4.849, 6.457), (-29.99, 4.909, 6.457), (-30.03, 4.978, 6.457), (-30.05, 5.052, 6.457), (-30.06, 5.129, 6.457), (-30.05, 5.207, 6.457), (-30.03, 5.281, 6.457), (-29.99, 5.349, 6.457), (-29.94, 5.409, 6.457), (-29.88, 5.459, 6.457), (-29.81, 5.495, 6.457), (-29.74, 5.518, 6.457), (-29.66, 5.525, 6.457), (-29.58, 5.518, 6.457), (-29.51, 5.495, 6.457), (-29.44, 5.459, 6.457), (-29.38, 5.409, 6.457), (-29.33, 5.349, 6.457), (-29.29, 5.281, 6.457), (-29.27, 5.207, 6.457), (-29.26, 5.129, 6.457), (-29.27, 5.052, 6.457), (-29.29, 4.978, 6.457), (-29.33, 4.909, 6.457), (-29.38, 4.849, 6.457), (-29.44, 4.8, 6.457), (-29.51, 4.764, 6.457), (-29.58, 4.741, 6.457), (-29.66, 4.733, 6.457), (-29.74, 4.741, 6.457), (-29.81, 4.764, 6.457), (-29.88, 4.8, 6.457), (-29.66, 5.129, -6.083), (-29.66, 5.129, 6.457)], [], [(64, 0, 1), (65, 33, 32), (64, 1, 2), (65, 34, 33), (64, 2, 3), (65, 35, 34), (64, 3, 4), (65, 36, 35), (64, 4, 5), (65, 37, 36), (64, 5, 6), (65, 38, 37), (64, 6, 7), (65, 39, 38), (64, 7, 8), (65, 40, 39), (64, 8, 9), (65, 41, 40), (64, 9, 10), (65, 42, 41), (64, 10, 11), (65, 43, 42), (64, 11, 12), (65, 44, 43), (64, 12, 13), (65, 45, 44), (64, 13, 14), (65, 46, 45), (64, 14, 15), (65, 47, 46), (64, 15, 16), (65, 48, 47), (64, 16, 17), (65, 49, 48), (64, 17, 18), (65, 50, 49), (64, 18, 19), (65, 51, 50), (64, 19, 20), (65, 52, 51), (64, 20, 21), (65, 53, 52), (64, 21, 22), (65, 54, 53), (64, 22, 23), (65, 55, 54), (64, 23, 24), (65, 56, 55), (64, 24, 25), (65, 57, 56), (64, 25, 26), (65, 58, 57), (64, 26, 27), (65, 59, 58), (64, 27, 28), (65, 60, 59), (64, 28, 29), (65, 61, 60), (64, 29, 30), (65, 62, 61), (64, 30, 31), (65, 63, 62), (31, 0, 64), (65, 32, 63), (0, 32, 33, 1), (1, 33, 34, 2), (2, 34, 35, 3), (3, 35, 36, 4), (4, 36, 37, 5), (5, 37, 38, 6), (6, 38, 39, 7), (7, 39, 40, 8), (8, 40, 41, 9), (9, 41, 42, 10), (10, 42, 43, 11), (11, 43, 44, 12), (12, 44, 45, 13), (13, 45, 46, 14), (14, 46, 47, 15), (15, 47, 48, 16), (16, 48, 49, 17), (17, 49, 50, 18), (18, 50, 51, 19), (19, 51, 52, 20), (20, 52, 53, 21), (21, 53, 54, 22), (22, 54, 55, 23), (23, 55, 56, 24), (24, 56, 57, 25), (25, 57, 58, 26), (26, 58, 59, 27), (27, 59, 60, 28), (28, 60, 61, 29), (29, 61, 62, 30), (30, 62, 63, 31), (32, 0, 31, 63)])
me_cylinder_020.materials.append(mat_underframe_001)
me_cylinder_020.use_remesh_preserve_volume = False
me_cylinder_020.use_remesh_preserve_attributes = False
me_cylinder_020.use_mirror_vertex_groups = False
me_cylinder_020.update()
me_cylinder_019 = bpy.data.meshes.new('Cylinder.019')
me_cylinder_019.from_pydata([(-3.26, 0.2456, -0.7192), (-3.309, 0.3056, -0.7192), (-3.346, 0.3741, -0.7192), (-3.368, 0.4484, -0.7192), (-3.376, 0.5256, -0.7192), (-3.368, 0.6029, -0.7192), (-3.346, 0.6772, -0.7192), (-3.309, 0.7456, -0.7192), (-3.26, 0.8056, -0.7192), (-3.2, 0.8549, -0.7192), (-3.132, 0.8915, -0.7192), (-3.057, 0.914, -0.7192), (-2.98, 0.9216, -0.7192), (-2.903, 0.914, -0.7192), (-2.828, 0.8915, -0.7192), (-2.76, 0.8549, -0.7192), (-2.7, 0.8056, -0.7192), (-2.651, 0.7456, -0.7192), (-2.614, 0.6772, -0.7192), (-2.592, 0.6029, -0.7192), (-2.584, 0.5256, -0.7192), (-2.592, 0.4484, -0.7192), (-2.614, 0.3741, -0.7192), (-2.651, 0.3056, -0.7192), (-2.7, 0.2456, -0.7192), (-2.76, 0.1964, -0.7192), (-2.828, 0.1598, -0.7192), (-2.903, 0.1373, -0.7192), (-2.98, 0.1297, -0.7192), (-3.057, 0.1373, -0.7192), (-3.132, 0.1598, -0.7192), (-3.2, 0.1964, -0.7192), (-3.26, 0.2456, -0.7792), (-3.309, 0.3056, -0.7792), (-3.346, 0.3741, -0.7792), (-3.368, 0.4484, -0.7792), (-3.376, 0.5256, -0.7792), (-3.368, 0.6029, -0.7792), (-3.346, 0.6772, -0.7792), (-3.309, 0.7456, -0.7792), (-3.26, 0.8056, -0.7792), (-3.2, 0.8549, -0.7792), (-3.132, 0.8915, -0.7792), (-3.057, 0.914, -0.7792), (-2.98, 0.9216, -0.7792), (-2.903, 0.914, -0.7792), (-2.828, 0.8915, -0.7792), (-2.76, 0.8549, -0.7792), (-2.7, 0.8056, -0.7792), (-2.651, 0.7456, -0.7792), (-2.614, 0.6772, -0.7792), (-2.592, 0.6029, -0.7792), (-2.584, 0.5256, -0.7792), (-2.592, 0.4484, -0.7792), (-2.614, 0.3741, -0.7792), (-2.651, 0.3056, -0.7792), (-2.7, 0.2456, -0.7792), (-2.76, 0.1964, -0.7792), (-2.828, 0.1598, -0.7792), (-2.903, 0.1373, -0.7792), (-2.98, 0.1297, -0.7792), (-3.057, 0.1373, -0.7792), (-3.132, 0.1598, -0.7792), (-3.2, 0.1964, -0.7792), (-2.98, 0.5256, -0.7192), (-2.98, 0.5256, -0.7792)], [], [(64, 0, 1), (65, 33, 32), (64, 1, 2), (65, 34, 33), (64, 2, 3), (65, 35, 34), (64, 3, 4), (65, 36, 35), (64, 4, 5), (65, 37, 36), (64, 5, 6), (65, 38, 37), (64, 6, 7), (65, 39, 38), (64, 7, 8), (65, 40, 39), (64, 8, 9), (65, 41, 40), (64, 9, 10), (65, 42, 41), (64, 10, 11), (65, 43, 42), (64, 11, 12), (65, 44, 43), (64, 12, 13), (65, 45, 44), (64, 13, 14), (65, 46, 45), (64, 14, 15), (65, 47, 46), (64, 15, 16), (65, 48, 47), (64, 16, 17), (65, 49, 48), (64, 17, 18), (65, 50, 49), (64, 18, 19), (65, 51, 50), (64, 19, 20), (65, 52, 51), (64, 20, 21), (65, 53, 52), (64, 21, 22), (65, 54, 53), (64, 22, 23), (65, 55, 54), (64, 23, 24), (65, 56, 55), (64, 24, 25), (65, 57, 56), (64, 25, 26), (65, 58, 57), (64, 26, 27), (65, 59, 58), (64, 27, 28), (65, 60, 59), (64, 28, 29), (65, 61, 60), (64, 29, 30), (65, 62, 61), (64, 30, 31), (65, 63, 62), (31, 0, 64), (65, 32, 63), (0, 32, 33, 1), (1, 33, 34, 2), (2, 34, 35, 3), (3, 35, 36, 4), (4, 36, 37, 5), (5, 37, 38, 6), (6, 38, 39, 7), (7, 39, 40, 8), (8, 40, 41, 9), (9, 41, 42, 10), (10, 42, 43, 11), (11, 43, 44, 12), (12, 44, 45, 13), (13, 45, 46, 14), (14, 46, 47, 15), (15, 47, 48, 16), (16, 48, 49, 17), (17, 49, 50, 18), (18, 50, 51, 19), (19, 51, 52, 20), (20, 52, 53, 21), (21, 53, 54, 22), (22, 54, 55, 23), (23, 55, 56, 24), (24, 56, 57, 25), (25, 57, 58, 26), (26, 58, 59, 27), (27, 59, 60, 28), (28, 60, 61, 29), (29, 61, 62, 30), (30, 62, 63, 31), (32, 0, 31, 63)])
me_cylinder_019.materials.append(mat_wheel_001)
me_cylinder_019.use_remesh_preserve_volume = False
me_cylinder_019.use_remesh_preserve_attributes = False
me_cylinder_019.use_mirror_vertex_groups = False
me_cylinder_019.update()
me_cylinder_018 = bpy.data.meshes.new('Cylinder.018')
me_cylinder_018.from_pydata([(-3.26, 0.2421, 0.8138), (-3.309, 0.3021, 0.8138), (-3.346, 0.3706, 0.8138), (-3.368, 0.4448, 0.8138), (-3.376, 0.5221, 0.8138), (-3.368, 0.5993, 0.8138), (-3.346, 0.6736, 0.8138), (-3.309, 0.7421, 0.8138), (-3.26, 0.8021, 0.8138), (-3.2, 0.8513, 0.8138), (-3.132, 0.8879, 0.8138), (-3.057, 0.9105, 0.8138), (-2.98, 0.9181, 0.8138), (-2.903, 0.9105, 0.8138), (-2.828, 0.8879, 0.8138), (-2.76, 0.8513, 0.8138), (-2.7, 0.8021, 0.8138), (-2.651, 0.7421, 0.8138), (-2.614, 0.6736, 0.8138), (-2.592, 0.5993, 0.8138), (-2.584, 0.5221, 0.8138), (-2.592, 0.4448, 0.8138), (-2.614, 0.3706, 0.8138), (-2.651, 0.3021, 0.8138), (-2.7, 0.2421, 0.8138), (-2.76, 0.1928, 0.8138), (-2.828, 0.1563, 0.8138), (-2.903, 0.1337, 0.8138), (-2.98, 0.1261, 0.8138), (-3.057, 0.1337, 0.8138), (-3.132, 0.1563, 0.8138), (-3.2, 0.1928, 0.8138), (-3.26, 0.2421, 0.7538), (-3.309, 0.3021, 0.7538), (-3.346, 0.3706, 0.7538), (-3.368, 0.4448, 0.7538), (-3.376, 0.5221, 0.7538), (-3.368, 0.5993, 0.7538), (-3.346, 0.6736, 0.7538), (-3.309, 0.7421, 0.7538), (-3.26, 0.8021, 0.7538), (-3.2, 0.8513, 0.7538), (-3.132, 0.8879, 0.7538), (-3.057, 0.9105, 0.7538), (-2.98, 0.9181, 0.7538), (-2.903, 0.9105, 0.7538), (-2.828, 0.8879, 0.7538), (-2.76, 0.8513, 0.7538), (-2.7, 0.8021, 0.7538), (-2.651, 0.7421, 0.7538), (-2.614, 0.6736, 0.7538), (-2.592, 0.5993, 0.7538), (-2.584, 0.5221, 0.7538), (-2.592, 0.4448, 0.7538), (-2.614, 0.3706, 0.7538), (-2.651, 0.3021, 0.7538), (-2.7, 0.2421, 0.7538), (-2.76, 0.1928, 0.7538), (-2.828, 0.1563, 0.7538), (-2.903, 0.1337, 0.7538), (-2.98, 0.1261, 0.7538), (-3.057, 0.1337, 0.7538), (-3.132, 0.1563, 0.7538), (-3.2, 0.1928, 0.7538), (-2.98, 0.5221, 0.8138), (-2.98, 0.5221, 0.7538)], [], [(64, 0, 1), (65, 33, 32), (64, 1, 2), (65, 34, 33), (64, 2, 3), (65, 35, 34), (64, 3, 4), (65, 36, 35), (64, 4, 5), (65, 37, 36), (64, 5, 6), (65, 38, 37), (64, 6, 7), (65, 39, 38), (64, 7, 8), (65, 40, 39), (64, 8, 9), (65, 41, 40), (64, 9, 10), (65, 42, 41), (64, 10, 11), (65, 43, 42), (64, 11, 12), (65, 44, 43), (64, 12, 13), (65, 45, 44), (64, 13, 14), (65, 46, 45), (64, 14, 15), (65, 47, 46), (64, 15, 16), (65, 48, 47), (64, 16, 17), (65, 49, 48), (64, 17, 18), (65, 50, 49), (64, 18, 19), (65, 51, 50), (64, 19, 20), (65, 52, 51), (64, 20, 21), (65, 53, 52), (64, 21, 22), (65, 54, 53), (64, 22, 23), (65, 55, 54), (64, 23, 24), (65, 56, 55), (64, 24, 25), (65, 57, 56), (64, 25, 26), (65, 58, 57), (64, 26, 27), (65, 59, 58), (64, 27, 28), (65, 60, 59), (64, 28, 29), (65, 61, 60), (64, 29, 30), (65, 62, 61), (64, 30, 31), (65, 63, 62), (31, 0, 64), (65, 32, 63), (0, 32, 33, 1), (1, 33, 34, 2), (2, 34, 35, 3), (3, 35, 36, 4), (4, 36, 37, 5), (5, 37, 38, 6), (6, 38, 39, 7), (7, 39, 40, 8), (8, 40, 41, 9), (9, 41, 42, 10), (10, 42, 43, 11), (11, 43, 44, 12), (12, 44, 45, 13), (13, 45, 46, 14), (14, 46, 47, 15), (15, 47, 48, 16), (16, 48, 49, 17), (17, 49, 50, 18), (18, 50, 51, 19), (19, 51, 52, 20), (20, 52, 53, 21), (21, 53, 54, 22), (22, 54, 55, 23), (23, 55, 56, 24), (24, 56, 57, 25), (25, 57, 58, 26), (26, 58, 59, 27), (27, 59, 60, 28), (28, 60, 61, 29), (29, 61, 62, 30), (30, 62, 63, 31), (32, 0, 31, 63)])
me_cylinder_018.materials.append(mat_wheel_001)
me_cylinder_018.use_remesh_preserve_volume = False
me_cylinder_018.use_remesh_preserve_attributes = False
me_cylinder_018.use_mirror_vertex_groups = False
me_cylinder_018.update()
me_cylinder_004 = bpy.data.meshes.new('Cylinder.004')
me_cylinder_004.from_pydata([(-3.26, 0.2421, 0.8138), (-3.309, 0.3021, 0.8138), (-3.346, 0.3706, 0.8138), (-3.368, 0.4448, 0.8138), (-3.376, 0.5221, 0.8138), (-3.368, 0.5993, 0.8138), (-3.346, 0.6736, 0.8138), (-3.309, 0.7421, 0.8138), (-3.26, 0.8021, 0.8138), (-3.2, 0.8513, 0.8138), (-3.132, 0.8879, 0.8138), (-3.057, 0.9105, 0.8138), (-2.98, 0.9181, 0.8138), (-2.903, 0.9105, 0.8138), (-2.828, 0.8879, 0.8138), (-2.76, 0.8513, 0.8138), (-2.7, 0.8021, 0.8138), (-2.651, 0.7421, 0.8138), (-2.614, 0.6736, 0.8138), (-2.592, 0.5993, 0.8138), (-2.584, 0.5221, 0.8138), (-2.592, 0.4448, 0.8138), (-2.614, 0.3706, 0.8138), (-2.651, 0.3021, 0.8138), (-2.7, 0.2421, 0.8138), (-2.76, 0.1928, 0.8138), (-2.828, 0.1563, 0.8138), (-2.903, 0.1337, 0.8138), (-2.98, 0.1261, 0.8138), (-3.057, 0.1337, 0.8138), (-3.132, 0.1563, 0.8138), (-3.2, 0.1928, 0.8138), (-3.26, 0.2421, 0.7538), (-3.309, 0.3021, 0.7538), (-3.346, 0.3706, 0.7538), (-3.368, 0.4448, 0.7538), (-3.376, 0.5221, 0.7538), (-3.368, 0.5993, 0.7538), (-3.346, 0.6736, 0.7538), (-3.309, 0.7421, 0.7538), (-3.26, 0.8021, 0.7538), (-3.2, 0.8513, 0.7538), (-3.132, 0.8879, 0.7538), (-3.057, 0.9105, 0.7538), (-2.98, 0.9181, 0.7538), (-2.903, 0.9105, 0.7538), (-2.828, 0.8879, 0.7538), (-2.76, 0.8513, 0.7538), (-2.7, 0.8021, 0.7538), (-2.651, 0.7421, 0.7538), (-2.614, 0.6736, 0.7538), (-2.592, 0.5993, 0.7538), (-2.584, 0.5221, 0.7538), (-2.592, 0.4448, 0.7538), (-2.614, 0.3706, 0.7538), (-2.651, 0.3021, 0.7538), (-2.7, 0.2421, 0.7538), (-2.76, 0.1928, 0.7538), (-2.828, 0.1563, 0.7538), (-2.903, 0.1337, 0.7538), (-2.98, 0.1261, 0.7538), (-3.057, 0.1337, 0.7538), (-3.132, 0.1563, 0.7538), (-3.2, 0.1928, 0.7538), (-2.98, 0.5221, 0.8138), (-2.98, 0.5221, 0.7538)], [], [(64, 0, 1), (65, 33, 32), (64, 1, 2), (65, 34, 33), (64, 2, 3), (65, 35, 34), (64, 3, 4), (65, 36, 35), (64, 4, 5), (65, 37, 36), (64, 5, 6), (65, 38, 37), (64, 6, 7), (65, 39, 38), (64, 7, 8), (65, 40, 39), (64, 8, 9), (65, 41, 40), (64, 9, 10), (65, 42, 41), (64, 10, 11), (65, 43, 42), (64, 11, 12), (65, 44, 43), (64, 12, 13), (65, 45, 44), (64, 13, 14), (65, 46, 45), (64, 14, 15), (65, 47, 46), (64, 15, 16), (65, 48, 47), (64, 16, 17), (65, 49, 48), (64, 17, 18), (65, 50, 49), (64, 18, 19), (65, 51, 50), (64, 19, 20), (65, 52, 51), (64, 20, 21), (65, 53, 52), (64, 21, 22), (65, 54, 53), (64, 22, 23), (65, 55, 54), (64, 23, 24), (65, 56, 55), (64, 24, 25), (65, 57, 56), (64, 25, 26), (65, 58, 57), (64, 26, 27), (65, 59, 58), (64, 27, 28), (65, 60, 59), (64, 28, 29), (65, 61, 60), (64, 29, 30), (65, 62, 61), (64, 30, 31), (65, 63, 62), (31, 0, 64), (65, 32, 63), (0, 32, 33, 1), (1, 33, 34, 2), (2, 34, 35, 3), (3, 35, 36, 4), (4, 36, 37, 5), (5, 37, 38, 6), (6, 38, 39, 7), (7, 39, 40, 8), (8, 40, 41, 9), (9, 41, 42, 10), (10, 42, 43, 11), (11, 43, 44, 12), (12, 44, 45, 13), (13, 45, 46, 14), (14, 46, 47, 15), (15, 47, 48, 16), (16, 48, 49, 17), (17, 49, 50, 18), (18, 50, 51, 19), (19, 51, 52, 20), (20, 52, 53, 21), (21, 53, 54, 22), (22, 54, 55, 23), (23, 55, 56, 24), (24, 56, 57, 25), (25, 57, 58, 26), (26, 58, 59, 27), (27, 59, 60, 28), (28, 60, 61, 29), (29, 61, 62, 30), (30, 62, 63, 31), (32, 0, 31, 63)])
me_cylinder_004.materials.append(mat_wheel_001)
me_cylinder_004.use_remesh_preserve_volume = False
me_cylinder_004.use_remesh_preserve_attributes = False
me_cylinder_004.use_mirror_vertex_groups = False
me_cylinder_004.update()
me_cylinder_013 = bpy.data.meshes.new('Cylinder.013')
me_cylinder_013.from_pydata([(-3.26, 0.2456, -0.7192), (-3.309, 0.3056, -0.7192), (-3.346, 0.3741, -0.7192), (-3.368, 0.4484, -0.7192), (-3.376, 0.5256, -0.7192), (-3.368, 0.6029, -0.7192), (-3.346, 0.6772, -0.7192), (-3.309, 0.7456, -0.7192), (-3.26, 0.8056, -0.7192), (-3.2, 0.8549, -0.7192), (-3.132, 0.8915, -0.7192), (-3.057, 0.914, -0.7192), (-2.98, 0.9216, -0.7192), (-2.903, 0.914, -0.7192), (-2.828, 0.8915, -0.7192), (-2.76, 0.8549, -0.7192), (-2.7, 0.8056, -0.7192), (-2.651, 0.7456, -0.7192), (-2.614, 0.6772, -0.7192), (-2.592, 0.6029, -0.7192), (-2.584, 0.5256, -0.7192), (-2.592, 0.4484, -0.7192), (-2.614, 0.3741, -0.7192), (-2.651, 0.3056, -0.7192), (-2.7, 0.2456, -0.7192), (-2.76, 0.1964, -0.7192), (-2.828, 0.1598, -0.7192), (-2.903, 0.1373, -0.7192), (-2.98, 0.1297, -0.7192), (-3.057, 0.1373, -0.7192), (-3.132, 0.1598, -0.7192), (-3.2, 0.1964, -0.7192), (-3.26, 0.2456, -0.7792), (-3.309, 0.3056, -0.7792), (-3.346, 0.3741, -0.7792), (-3.368, 0.4484, -0.7792), (-3.376, 0.5256, -0.7792), (-3.368, 0.6029, -0.7792), (-3.346, 0.6772, -0.7792), (-3.309, 0.7456, -0.7792), (-3.26, 0.8056, -0.7792), (-3.2, 0.8549, -0.7792), (-3.132, 0.8915, -0.7792), (-3.057, 0.914, -0.7792), (-2.98, 0.9216, -0.7792), (-2.903, 0.914, -0.7792), (-2.828, 0.8915, -0.7792), (-2.76, 0.8549, -0.7792), (-2.7, 0.8056, -0.7792), (-2.651, 0.7456, -0.7792), (-2.614, 0.6772, -0.7792), (-2.592, 0.6029, -0.7792), (-2.584, 0.5256, -0.7792), (-2.592, 0.4484, -0.7792), (-2.614, 0.3741, -0.7792), (-2.651, 0.3056, -0.7792), (-2.7, 0.2456, -0.7792), (-2.76, 0.1964, -0.7792), (-2.828, 0.1598, -0.7792), (-2.903, 0.1373, -0.7792), (-2.98, 0.1297, -0.7792), (-3.057, 0.1373, -0.7792), (-3.132, 0.1598, -0.7792), (-3.2, 0.1964, -0.7792), (-2.98, 0.5256, -0.7192), (-2.98, 0.5256, -0.7792)], [], [(64, 0, 1), (65, 33, 32), (64, 1, 2), (65, 34, 33), (64, 2, 3), (65, 35, 34), (64, 3, 4), (65, 36, 35), (64, 4, 5), (65, 37, 36), (64, 5, 6), (65, 38, 37), (64, 6, 7), (65, 39, 38), (64, 7, 8), (65, 40, 39), (64, 8, 9), (65, 41, 40), (64, 9, 10), (65, 42, 41), (64, 10, 11), (65, 43, 42), (64, 11, 12), (65, 44, 43), (64, 12, 13), (65, 45, 44), (64, 13, 14), (65, 46, 45), (64, 14, 15), (65, 47, 46), (64, 15, 16), (65, 48, 47), (64, 16, 17), (65, 49, 48), (64, 17, 18), (65, 50, 49), (64, 18, 19), (65, 51, 50), (64, 19, 20), (65, 52, 51), (64, 20, 21), (65, 53, 52), (64, 21, 22), (65, 54, 53), (64, 22, 23), (65, 55, 54), (64, 23, 24), (65, 56, 55), (64, 24, 25), (65, 57, 56), (64, 25, 26), (65, 58, 57), (64, 26, 27), (65, 59, 58), (64, 27, 28), (65, 60, 59), (64, 28, 29), (65, 61, 60), (64, 29, 30), (65, 62, 61), (64, 30, 31), (65, 63, 62), (31, 0, 64), (65, 32, 63), (0, 32, 33, 1), (1, 33, 34, 2), (2, 34, 35, 3), (3, 35, 36, 4), (4, 36, 37, 5), (5, 37, 38, 6), (6, 38, 39, 7), (7, 39, 40, 8), (8, 40, 41, 9), (9, 41, 42, 10), (10, 42, 43, 11), (11, 43, 44, 12), (12, 44, 45, 13), (13, 45, 46, 14), (14, 46, 47, 15), (15, 47, 48, 16), (16, 48, 49, 17), (17, 49, 50, 18), (18, 50, 51, 19), (19, 51, 52, 20), (20, 52, 53, 21), (21, 53, 54, 22), (22, 54, 55, 23), (23, 55, 56, 24), (24, 56, 57, 25), (25, 57, 58, 26), (26, 58, 59, 27), (27, 59, 60, 28), (28, 60, 61, 29), (29, 61, 62, 30), (30, 62, 63, 31), (32, 0, 31, 63)])
me_cylinder_013.materials.append(mat_wheel_001)
me_cylinder_013.use_remesh_preserve_volume = False
me_cylinder_013.use_remesh_preserve_attributes = False
me_cylinder_013.use_mirror_vertex_groups = False
me_cylinder_013.update()
me_cylinder_014 = bpy.data.meshes.new('Cylinder.014')
me_cylinder_014.from_pydata([(-29.94, 4.849, -6.083), (-29.99, 4.909, -6.083), (-30.03, 4.978, -6.083), (-30.05, 5.052, -6.083), (-30.06, 5.129, -6.083), (-30.05, 5.207, -6.083), (-30.03, 5.281, -6.083), (-29.99, 5.349, -6.083), (-29.94, 5.409, -6.083), (-29.88, 5.459, -6.083), (-29.81, 5.495, -6.083), (-29.74, 5.518, -6.083), (-29.66, 5.525, -6.083), (-29.58, 5.518, -6.083), (-29.51, 5.495, -6.083), (-29.44, 5.459, -6.083), (-29.38, 5.409, -6.083), (-29.33, 5.349, -6.083), (-29.29, 5.281, -6.083), (-29.27, 5.207, -6.083), (-29.26, 5.129, -6.083), (-29.27, 5.052, -6.083), (-29.29, 4.978, -6.083), (-29.33, 4.909, -6.083), (-29.38, 4.849, -6.083), (-29.44, 4.8, -6.083), (-29.51, 4.764, -6.083), (-29.58, 4.741, -6.083), (-29.66, 4.733, -6.083), (-29.74, 4.741, -6.083), (-29.81, 4.764, -6.083), (-29.88, 4.8, -6.083), (-29.94, 4.849, 6.457), (-29.99, 4.909, 6.457), (-30.03, 4.978, 6.457), (-30.05, 5.052, 6.457), (-30.06, 5.129, 6.457), (-30.05, 5.207, 6.457), (-30.03, 5.281, 6.457), (-29.99, 5.349, 6.457), (-29.94, 5.409, 6.457), (-29.88, 5.459, 6.457), (-29.81, 5.495, 6.457), (-29.74, 5.518, 6.457), (-29.66, 5.525, 6.457), (-29.58, 5.518, 6.457), (-29.51, 5.495, 6.457), (-29.44, 5.459, 6.457), (-29.38, 5.409, 6.457), (-29.33, 5.349, 6.457), (-29.29, 5.281, 6.457), (-29.27, 5.207, 6.457), (-29.26, 5.129, 6.457), (-29.27, 5.052, 6.457), (-29.29, 4.978, 6.457), (-29.33, 4.909, 6.457), (-29.38, 4.849, 6.457), (-29.44, 4.8, 6.457), (-29.51, 4.764, 6.457), (-29.58, 4.741, 6.457), (-29.66, 4.733, 6.457), (-29.74, 4.741, 6.457), (-29.81, 4.764, 6.457), (-29.88, 4.8, 6.457), (-29.66, 5.129, -6.083), (-29.66, 5.129, 6.457)], [], [(64, 0, 1), (65, 33, 32), (64, 1, 2), (65, 34, 33), (64, 2, 3), (65, 35, 34), (64, 3, 4), (65, 36, 35), (64, 4, 5), (65, 37, 36), (64, 5, 6), (65, 38, 37), (64, 6, 7), (65, 39, 38), (64, 7, 8), (65, 40, 39), (64, 8, 9), (65, 41, 40), (64, 9, 10), (65, 42, 41), (64, 10, 11), (65, 43, 42), (64, 11, 12), (65, 44, 43), (64, 12, 13), (65, 45, 44), (64, 13, 14), (65, 46, 45), (64, 14, 15), (65, 47, 46), (64, 15, 16), (65, 48, 47), (64, 16, 17), (65, 49, 48), (64, 17, 18), (65, 50, 49), (64, 18, 19), (65, 51, 50), (64, 19, 20), (65, 52, 51), (64, 20, 21), (65, 53, 52), (64, 21, 22), (65, 54, 53), (64, 22, 23), (65, 55, 54), (64, 23, 24), (65, 56, 55), (64, 24, 25), (65, 57, 56), (64, 25, 26), (65, 58, 57), (64, 26, 27), (65, 59, 58), (64, 27, 28), (65, 60, 59), (64, 28, 29), (65, 61, 60), (64, 29, 30), (65, 62, 61), (64, 30, 31), (65, 63, 62), (31, 0, 64), (65, 32, 63), (0, 32, 33, 1), (1, 33, 34, 2), (2, 34, 35, 3), (3, 35, 36, 4), (4, 36, 37, 5), (5, 37, 38, 6), (6, 38, 39, 7), (7, 39, 40, 8), (8, 40, 41, 9), (9, 41, 42, 10), (10, 42, 43, 11), (11, 43, 44, 12), (12, 44, 45, 13), (13, 45, 46, 14), (14, 46, 47, 15), (15, 47, 48, 16), (16, 48, 49, 17), (17, 49, 50, 18), (18, 50, 51, 19), (19, 51, 52, 20), (20, 52, 53, 21), (21, 53, 54, 22), (22, 54, 55, 23), (23, 55, 56, 24), (24, 56, 57, 25), (25, 57, 58, 26), (26, 58, 59, 27), (27, 59, 60, 28), (28, 60, 61, 29), (29, 61, 62, 30), (30, 62, 63, 31), (32, 0, 31, 63)])
me_cylinder_014.materials.append(mat_underframe_001)
me_cylinder_014.use_remesh_preserve_volume = False
me_cylinder_014.use_remesh_preserve_attributes = False
me_cylinder_014.use_mirror_vertex_groups = False
me_cylinder_014.update()
me_cube_077 = bpy.data.meshes.new('Cube.077')
me_cube_077.from_pydata([(0.7037, 0.1691, -1.52), (0.7037, -0.1039, -1.52), (-0.7037, -0.1039, -1.52), (-0.7037, 0.1691, -1.52), (0.7037, 0.1691, -0.5986), (0.7037, -0.1039, -0.5986), (-0.7037, -0.1039, -0.5986), (-0.7037, 0.1691, -0.5986)], [], [(0, 1, 2, 3), (4, 7, 6, 5), (0, 4, 5, 1), (1, 5, 6, 2), (2, 6, 7, 3), (4, 0, 3, 7)])
me_cube_077.materials.append(mat_underframe_001)
me_cube_077.use_remesh_preserve_volume = False
me_cube_077.use_remesh_preserve_attributes = False
me_cube_077.use_mirror_vertex_groups = False
me_cube_077.update()
me_plane_076 = bpy.data.meshes.new('Plane.076')
me_plane_076.from_pydata([(0.08619, 0.2013, 0.5274), (0.08619, -0.2013, 0.5274), (-0.1186, -0.2013, 0.5274), (-0.1186, 0.2013, 0.5274)], [], [(0, 3, 2, 1)])
me_plane_076.materials.append(mat_material_003)
me_plane_076.use_remesh_preserve_volume = False
me_plane_076.use_remesh_preserve_attributes = False
me_plane_076.use_mirror_vertex_groups = False
me_plane_076.update()
me_cube_078 = bpy.data.meshes.new('Cube.078')
me_cube_078.from_pydata([(1.162, 0.07011, 0.4435), (1.162, -0.07011, 0.4435), (-1.184, -0.07011, 0.4435), (-1.184, 0.07011, 0.4435), (1.162, 0.07011, -0.7876), (1.162, -0.07011, -0.7876), (-1.184, -0.07011, -0.7876), (-1.184, 0.07011, -0.7876)], [], [(0, 1, 2, 3), (4, 7, 6, 5), (0, 4, 5, 1), (1, 5, 6, 2), (2, 6, 7, 3), (4, 0, 3, 7)])
me_cube_078.materials.append(mat_underframe_001)
me_cube_078.use_remesh_preserve_volume = False
me_cube_078.use_remesh_preserve_attributes = False
me_cube_078.use_mirror_vertex_groups = False
me_cube_078.update()
me_cube_079 = bpy.data.meshes.new('Cube.079')
me_cube_079.from_pydata([(0.2658, 0.5586, -0.169), (0.2658, -0.5586, -0.169), (-0.07221, -0.5586, -0.169), (-0.07221, 0.5586, -0.169), (0.2658, 0.5586, 0.169), (0.2658, -0.5586, 0.169), (-0.07221, -0.5586, 0.169), (-0.07221, 0.5586, 0.169)], [], [(0, 1, 2, 3), (4, 7, 6, 5), (0, 4, 5, 1), (1, 5, 6, 2), (2, 6, 7, 3), (4, 0, 3, 7)])
me_cube_079.materials.append(mat_underframe_001)
me_cube_079.use_remesh_preserve_volume = False
me_cube_079.use_remesh_preserve_attributes = False
me_cube_079.use_mirror_vertex_groups = False
me_cube_079.update()
me_cube_080 = bpy.data.meshes.new('Cube.080')
me_cube_080.from_pydata([(0.2658, 0.5586, -0.169), (0.2658, -0.5586, -0.169), (-0.07221, -0.5586, -0.169), (-0.07221, 0.5586, -0.169), (0.2658, 0.5586, 0.169), (0.2658, -0.5586, 0.169), (-0.07221, -0.5586, 0.169), (-0.07221, 0.5586, 0.169)], [], [(0, 1, 2, 3), (4, 7, 6, 5), (0, 4, 5, 1), (1, 5, 6, 2), (2, 6, 7, 3), (4, 0, 3, 7)])
me_cube_080.materials.append(mat_underframe_001)
me_cube_080.use_remesh_preserve_volume = False
me_cube_080.use_remesh_preserve_attributes = False
me_cube_080.use_mirror_vertex_groups = False
me_cube_080.update()
me_cube_081 = bpy.data.meshes.new('Cube.081')
me_cube_081.from_pydata([(0.6767, 0.04363, -0.04363), (0.6767, -0.04363, -0.04363), (-0.6767, -0.04363, -0.04363), (-0.6767, 0.04363, -0.04363), (0.6767, 0.04363, 0.04363), (0.6767, -0.04363, 0.04363), (-0.6767, -0.04363, 0.04363), (-0.6767, 0.04363, 0.04363), (0.761, -0.04363, 0.04363), (0.761, 0.04363, 0.04363), (0.761, -0.04363, -0.04363), (0.761, 0.04363, -0.04363), (1.818, 0.2641, -0.04363), (1.818, 0.1768, -0.04363), (1.818, 0.2641, 0.04362), (1.818, 0.1768, 0.04362), (0.761, 0.1863, -0.04363), (0.761, 0.1863, 0.04363), (0.6767, 0.1863, 0.04363), (0.6767, 0.1863, -0.04363), (-0.761, 0.04363, 0.04363), (-0.761, -0.04363, 0.04363), (-0.761, 0.04363, -0.04363), (-0.761, -0.04363, -0.04363), (-1.857, 0.1833, -0.04363), (-1.857, 0.2706, -0.04363), (-1.857, 0.1833, 0.04362), (-1.857, 0.2706, 0.04362), (-0.761, 0.1863, -0.04363), (-0.761, 0.1863, 0.04363), (-0.6767, 0.1863, 0.04363), (-0.6767, 0.1863, -0.04363)], [], [(0, 1, 2, 3), (4, 7, 6, 5), (1, 5, 6, 2), (4, 0, 3, 7), (5, 1, 10, 8), (4, 5, 8, 9), (1, 0, 11, 10), (10, 11, 12, 13), (9, 8, 15, 14), (8, 10, 13, 15), (11, 9, 14, 12), (12, 14, 15, 13), (11, 0, 19, 16), (9, 11, 16, 17), (4, 9, 17, 18), (0, 4, 18, 19), (19, 18, 17, 16), (2, 6, 21, 23), (6, 7, 20, 21), (3, 2, 23, 22), (22, 23, 24, 25), (21, 20, 27, 26), (23, 21, 26, 24), (20, 22, 25, 27), (24, 26, 27, 25), (20, 7, 30, 29), (22, 20, 29, 28), (3, 22, 28, 31), (7, 3, 31, 30), (30, 31, 28, 29)])
me_cube_081.materials.append(mat_underframe_001)
me_cube_081.use_remesh_preserve_volume = False
me_cube_081.use_remesh_preserve_attributes = False
me_cube_081.use_mirror_vertex_groups = False
me_cube_081.update()
me_cube_082 = bpy.data.meshes.new('Cube.082')
me_cube_082.from_pydata([(0.6767, 0.04363, -0.04363), (0.6767, -0.04363, -0.04363), (-0.6767, -0.04363, -0.04363), (-0.6767, 0.04363, -0.04363), (0.6767, 0.04363, 0.04363), (0.6767, -0.04363, 0.04363), (-0.6767, -0.04363, 0.04363), (-0.6767, 0.04363, 0.04363), (0.761, -0.04363, 0.04363), (0.761, 0.04363, 0.04363), (0.761, -0.04363, -0.04363), (0.761, 0.04363, -0.04363), (1.818, 0.2641, -0.04363), (1.818, 0.1768, -0.04363), (1.818, 0.2641, 0.04362), (1.818, 0.1768, 0.04362), (0.761, 0.1863, -0.04363), (0.761, 0.1863, 0.04363), (0.6767, 0.1863, 0.04363), (0.6767, 0.1863, -0.04363), (-0.761, 0.04363, 0.04363), (-0.761, -0.04363, 0.04363), (-0.761, 0.04363, -0.04363), (-0.761, -0.04363, -0.04363), (-1.857, 0.1833, -0.04363), (-1.857, 0.2706, -0.04363), (-1.857, 0.1833, 0.04362), (-1.857, 0.2706, 0.04362), (-0.761, 0.1863, -0.04363), (-0.761, 0.1863, 0.04363), (-0.6767, 0.1863, 0.04363), (-0.6767, 0.1863, -0.04363)], [], [(0, 1, 2, 3), (4, 7, 6, 5), (1, 5, 6, 2), (4, 0, 3, 7), (5, 1, 10, 8), (4, 5, 8, 9), (1, 0, 11, 10), (10, 11, 12, 13), (9, 8, 15, 14), (8, 10, 13, 15), (11, 9, 14, 12), (12, 14, 15, 13), (11, 0, 19, 16), (9, 11, 16, 17), (4, 9, 17, 18), (0, 4, 18, 19), (19, 18, 17, 16), (2, 6, 21, 23), (6, 7, 20, 21), (3, 2, 23, 22), (22, 23, 24, 25), (21, 20, 27, 26), (23, 21, 26, 24), (20, 22, 25, 27), (24, 26, 27, 25), (20, 7, 30, 29), (22, 20, 29, 28), (3, 22, 28, 31), (7, 3, 31, 30), (30, 31, 28, 29)])
me_cube_082.materials.append(mat_underframe_001)
me_cube_082.use_remesh_preserve_volume = False
me_cube_082.use_remesh_preserve_attributes = False
me_cube_082.use_mirror_vertex_groups = False
me_cube_082.update()
me_cube_083 = bpy.data.meshes.new('Cube.083')
me_cube_083.from_pydata([(5.543, 0.5407, -0.467), (5.543, -0.244, -0.467), (-4.256, -0.244, -0.467), (-4.256, 0.5407, -0.467), (5.543, 0.5407, 0.467), (5.543, -0.244, 0.467), (-4.256, -0.244, 0.467), (-4.256, 0.5407, 0.467), (-4.256, -0.38, 0.467), (5.543, -0.38, 0.467), (-4.256, -0.38, -0.467), (5.543, -0.38, -0.467), (5.543, -0.4615, -0.4669), (-4.256, -0.4615, -0.4669), (5.543, -0.4615, 0.4669), (-4.256, -0.4615, 0.4669), (-4.256, -0.5431, 0.4668), (5.543, -0.5431, 0.4668), (-4.256, -0.5431, -0.4668), (5.543, -0.5431, -0.4668), (5.543, -0.5975, -0.4658), (-4.256, -0.5975, -0.4658), (5.543, -0.5975, 0.4658), (-4.256, -0.5975, 0.4658), (-4.252, -0.6255, 0.4552), (5.539, -0.6255, 0.4552), (-4.252, -0.6255, -0.4552), (5.539, -0.6255, -0.4552), (5.538, -0.7926, -0.4552), (-4.251, -0.7926, -0.4552), (5.538, -0.7926, 0.4552), (-4.251, -0.7926, 0.4552), (-4.256, 0.624, 0.4343), (5.543, 0.624, 0.4343), (-4.256, 0.624, -0.4343), (5.543, 0.624, -0.4343), (5.543, 0.7211, -0.3619), (-4.256, 0.7211, -0.3619), (5.543, 0.7211, 0.3619), (-4.256, 0.7211, 0.3619), (-4.256, 0.8043, 0.281), (5.543, 0.8043, 0.281), (-4.256, 0.8043, -0.281), (5.543, 0.8043, -0.281), (5.543, 0.8737, -0.1714), (-4.256, 0.8737, -0.1714), (5.543, 0.8737, 0.1714), (-4.256, 0.8737, 0.1714), (-4.256, 0.9067, 0.09093), (5.543, 0.9067, 0.09093), (-4.256, 0.9067, -0.09093), (5.543, 0.9067, -0.09093), (5.543, 0.9232, -0.01728), (-4.256, 0.9232, -0.01728), (5.543, 0.9232, 0.01728), (-4.256, 0.9232, 0.01728)], [], [(0, 1, 2, 3), (4, 7, 6, 5), (0, 4, 5, 1), (2, 6, 7, 3), (6, 2, 10, 8), (1, 5, 9, 11), (5, 6, 8, 9), (2, 1, 11, 10), (10, 11, 12, 13), (9, 8, 15, 14), (11, 9, 14, 12), (8, 10, 13, 15), (15, 13, 18, 16), (12, 14, 17, 19), (14, 15, 16, 17), (13, 12, 19, 18), (18, 19, 20, 21), (17, 16, 23, 22), (19, 17, 22, 20), (16, 18, 21, 23), (23, 21, 26, 24), (20, 22, 25, 27), (22, 23, 24, 25), (21, 20, 27, 26), (26, 27, 28, 29), (25, 24, 31, 30), (27, 25, 30, 28), (24, 26, 29, 31), (28, 30, 31, 29), (3, 7, 32, 34), (4, 0, 35, 33), (7, 4, 33, 32), (0, 3, 34, 35), (35, 34, 37, 36), (32, 33, 38, 39), (33, 35, 36, 38), (34, 32, 39, 37), (37, 39, 40, 42), (38, 36, 43, 41), (39, 38, 41, 40), (36, 37, 42, 43), (43, 42, 45, 44), (40, 41, 46, 47), (41, 43, 44, 46), (42, 40, 47, 45), (45, 47, 48, 50), (46, 44, 51, 49), (47, 46, 49, 48), (44, 45, 50, 51), (51, 50, 53, 52), (48, 49, 54, 55), (49, 51, 52, 54), (50, 48, 55, 53), (52, 53, 55, 54)])
me_cube_083.polygons.foreach_set('use_smooth', [True] * 54)
me_cube_083.polygons.foreach_set('material_index', [1, 1, 0, 0, 0, 0, 1, 1, 1, 1, 0, 0, 0, 0, 1, 1, 1, 1, 0, 0, 0, 0, 1, 1, 0, 0, 2, 2, 0, 0, 0, 3, 3, 3, 3, 0, 0, 0, 0, 3, 3, 3, 3, 0, 0, 0, 0, 3, 3, 3, 3, 0, 0, 3])
me_cube_083.materials.append(mat_underframe_001)
me_cube_083.materials.append(mat_maincolour1_001)
me_cube_083.materials.append(mat_underframe)
me_cube_083.materials.append(mat_material_002)
me_cube_083.materials.append(mat_material_002)
me_cube_083.use_remesh_preserve_volume = False
me_cube_083.use_remesh_preserve_attributes = False
me_cube_083.use_mirror_vertex_groups = False
me_cube_083.update()
me_cylinder_015 = bpy.data.meshes.new('Cylinder.015')
me_cylinder_015.from_pydata([(-29.94, 4.849, -6.083), (-29.99, 4.909, -6.083), (-30.03, 4.978, -6.083), (-30.05, 5.052, -6.083), (-30.06, 5.129, -6.083), (-30.05, 5.207, -6.083), (-30.03, 5.281, -6.083), (-29.99, 5.349, -6.083), (-29.94, 5.409, -6.083), (-29.88, 5.459, -6.083), (-29.81, 5.495, -6.083), (-29.74, 5.518, -6.083), (-29.66, 5.525, -6.083), (-29.58, 5.518, -6.083), (-29.51, 5.495, -6.083), (-29.44, 5.459, -6.083), (-29.38, 5.409, -6.083), (-29.33, 5.349, -6.083), (-29.29, 5.281, -6.083), (-29.27, 5.207, -6.083), (-29.26, 5.129, -6.083), (-29.27, 5.052, -6.083), (-29.29, 4.978, -6.083), (-29.33, 4.909, -6.083), (-29.38, 4.849, -6.083), (-29.44, 4.8, -6.083), (-29.51, 4.764, -6.083), (-29.58, 4.741, -6.083), (-29.66, 4.733, -6.083), (-29.74, 4.741, -6.083), (-29.81, 4.764, -6.083), (-29.88, 4.8, -6.083), (-29.94, 4.849, 6.457), (-29.99, 4.909, 6.457), (-30.03, 4.978, 6.457), (-30.05, 5.052, 6.457), (-30.06, 5.129, 6.457), (-30.05, 5.207, 6.457), (-30.03, 5.281, 6.457), (-29.99, 5.349, 6.457), (-29.94, 5.409, 6.457), (-29.88, 5.459, 6.457), (-29.81, 5.495, 6.457), (-29.74, 5.518, 6.457), (-29.66, 5.525, 6.457), (-29.58, 5.518, 6.457), (-29.51, 5.495, 6.457), (-29.44, 5.459, 6.457), (-29.38, 5.409, 6.457), (-29.33, 5.349, 6.457), (-29.29, 5.281, 6.457), (-29.27, 5.207, 6.457), (-29.26, 5.129, 6.457), (-29.27, 5.052, 6.457), (-29.29, 4.978, 6.457), (-29.33, 4.909, 6.457), (-29.38, 4.849, 6.457), (-29.44, 4.8, 6.457), (-29.51, 4.764, 6.457), (-29.58, 4.741, 6.457), (-29.66, 4.733, 6.457), (-29.74, 4.741, 6.457), (-29.81, 4.764, 6.457), (-29.88, 4.8, 6.457), (-29.66, 5.129, -6.083), (-29.66, 5.129, 6.457)], [], [(64, 0, 1), (65, 33, 32), (64, 1, 2), (65, 34, 33), (64, 2, 3), (65, 35, 34), (64, 3, 4), (65, 36, 35), (64, 4, 5), (65, 37, 36), (64, 5, 6), (65, 38, 37), (64, 6, 7), (65, 39, 38), (64, 7, 8), (65, 40, 39), (64, 8, 9), (65, 41, 40), (64, 9, 10), (65, 42, 41), (64, 10, 11), (65, 43, 42), (64, 11, 12), (65, 44, 43), (64, 12, 13), (65, 45, 44), (64, 13, 14), (65, 46, 45), (64, 14, 15), (65, 47, 46), (64, 15, 16), (65, 48, 47), (64, 16, 17), (65, 49, 48), (64, 17, 18), (65, 50, 49), (64, 18, 19), (65, 51, 50), (64, 19, 20), (65, 52, 51), (64, 20, 21), (65, 53, 52), (64, 21, 22), (65, 54, 53), (64, 22, 23), (65, 55, 54), (64, 23, 24), (65, 56, 55), (64, 24, 25), (65, 57, 56), (64, 25, 26), (65, 58, 57), (64, 26, 27), (65, 59, 58), (64, 27, 28), (65, 60, 59), (64, 28, 29), (65, 61, 60), (64, 29, 30), (65, 62, 61), (64, 30, 31), (65, 63, 62), (31, 0, 64), (65, 32, 63), (0, 32, 33, 1), (1, 33, 34, 2), (2, 34, 35, 3), (3, 35, 36, 4), (4, 36, 37, 5), (5, 37, 38, 6), (6, 38, 39, 7), (7, 39, 40, 8), (8, 40, 41, 9), (9, 41, 42, 10), (10, 42, 43, 11), (11, 43, 44, 12), (12, 44, 45, 13), (13, 45, 46, 14), (14, 46, 47, 15), (15, 47, 48, 16), (16, 48, 49, 17), (17, 49, 50, 18), (18, 50, 51, 19), (19, 51, 52, 20), (20, 52, 53, 21), (21, 53, 54, 22), (22, 54, 55, 23), (23, 55, 56, 24), (24, 56, 57, 25), (25, 57, 58, 26), (26, 58, 59, 27), (27, 59, 60, 28), (28, 60, 61, 29), (29, 61, 62, 30), (30, 62, 63, 31), (32, 0, 31, 63)])
me_cylinder_015.materials.append(mat_underframe_001)
me_cylinder_015.use_remesh_preserve_volume = False
me_cylinder_015.use_remesh_preserve_attributes = False
me_cylinder_015.use_mirror_vertex_groups = False
me_cylinder_015.update()
me_cylinder_016 = bpy.data.meshes.new('Cylinder.016')
me_cylinder_016.from_pydata([(-3.26, 0.2456, -0.7192), (-3.309, 0.3056, -0.7192), (-3.346, 0.3741, -0.7192), (-3.368, 0.4484, -0.7192), (-3.376, 0.5256, -0.7192), (-3.368, 0.6029, -0.7192), (-3.346, 0.6772, -0.7192), (-3.309, 0.7456, -0.7192), (-3.26, 0.8056, -0.7192), (-3.2, 0.8549, -0.7192), (-3.132, 0.8915, -0.7192), (-3.057, 0.914, -0.7192), (-2.98, 0.9216, -0.7192), (-2.903, 0.914, -0.7192), (-2.828, 0.8915, -0.7192), (-2.76, 0.8549, -0.7192), (-2.7, 0.8056, -0.7192), (-2.651, 0.7456, -0.7192), (-2.614, 0.6772, -0.7192), (-2.592, 0.6029, -0.7192), (-2.584, 0.5256, -0.7192), (-2.592, 0.4484, -0.7192), (-2.614, 0.3741, -0.7192), (-2.651, 0.3056, -0.7192), (-2.7, 0.2456, -0.7192), (-2.76, 0.1964, -0.7192), (-2.828, 0.1598, -0.7192), (-2.903, 0.1373, -0.7192), (-2.98, 0.1297, -0.7192), (-3.057, 0.1373, -0.7192), (-3.132, 0.1598, -0.7192), (-3.2, 0.1964, -0.7192), (-3.26, 0.2456, -0.7792), (-3.309, 0.3056, -0.7792), (-3.346, 0.3741, -0.7792), (-3.368, 0.4484, -0.7792), (-3.376, 0.5256, -0.7792), (-3.368, 0.6029, -0.7792), (-3.346, 0.6772, -0.7792), (-3.309, 0.7456, -0.7792), (-3.26, 0.8056, -0.7792), (-3.2, 0.8549, -0.7792), (-3.132, 0.8915, -0.7792), (-3.057, 0.914, -0.7792), (-2.98, 0.9216, -0.7792), (-2.903, 0.914, -0.7792), (-2.828, 0.8915, -0.7792), (-2.76, 0.8549, -0.7792), (-2.7, 0.8056, -0.7792), (-2.651, 0.7456, -0.7792), (-2.614, 0.6772, -0.7792), (-2.592, 0.6029, -0.7792), (-2.584, 0.5256, -0.7792), (-2.592, 0.4484, -0.7792), (-2.614, 0.3741, -0.7792), (-2.651, 0.3056, -0.7792), (-2.7, 0.2456, -0.7792), (-2.76, 0.1964, -0.7792), (-2.828, 0.1598, -0.7792), (-2.903, 0.1373, -0.7792), (-2.98, 0.1297, -0.7792), (-3.057, 0.1373, -0.7792), (-3.132, 0.1598, -0.7792), (-3.2, 0.1964, -0.7792), (-2.98, 0.5256, -0.7192), (-2.98, 0.5256, -0.7792)], [], [(64, 0, 1), (65, 33, 32), (64, 1, 2), (65, 34, 33), (64, 2, 3), (65, 35, 34), (64, 3, 4), (65, 36, 35), (64, 4, 5), (65, 37, 36), (64, 5, 6), (65, 38, 37), (64, 6, 7), (65, 39, 38), (64, 7, 8), (65, 40, 39), (64, 8, 9), (65, 41, 40), (64, 9, 10), (65, 42, 41), (64, 10, 11), (65, 43, 42), (64, 11, 12), (65, 44, 43), (64, 12, 13), (65, 45, 44), (64, 13, 14), (65, 46, 45), (64, 14, 15), (65, 47, 46), (64, 15, 16), (65, 48, 47), (64, 16, 17), (65, 49, 48), (64, 17, 18), (65, 50, 49), (64, 18, 19), (65, 51, 50), (64, 19, 20), (65, 52, 51), (64, 20, 21), (65, 53, 52), (64, 21, 22), (65, 54, 53), (64, 22, 23), (65, 55, 54), (64, 23, 24), (65, 56, 55), (64, 24, 25), (65, 57, 56), (64, 25, 26), (65, 58, 57), (64, 26, 27), (65, 59, 58), (64, 27, 28), (65, 60, 59), (64, 28, 29), (65, 61, 60), (64, 29, 30), (65, 62, 61), (64, 30, 31), (65, 63, 62), (31, 0, 64), (65, 32, 63), (0, 32, 33, 1), (1, 33, 34, 2), (2, 34, 35, 3), (3, 35, 36, 4), (4, 36, 37, 5), (5, 37, 38, 6), (6, 38, 39, 7), (7, 39, 40, 8), (8, 40, 41, 9), (9, 41, 42, 10), (10, 42, 43, 11), (11, 43, 44, 12), (12, 44, 45, 13), (13, 45, 46, 14), (14, 46, 47, 15), (15, 47, 48, 16), (16, 48, 49, 17), (17, 49, 50, 18), (18, 50, 51, 19), (19, 51, 52, 20), (20, 52, 53, 21), (21, 53, 54, 22), (22, 54, 55, 23), (23, 55, 56, 24), (24, 56, 57, 25), (25, 57, 58, 26), (26, 58, 59, 27), (27, 59, 60, 28), (28, 60, 61, 29), (29, 61, 62, 30), (30, 62, 63, 31), (32, 0, 31, 63)])
me_cylinder_016.materials.append(mat_wheel_001)
me_cylinder_016.use_remesh_preserve_volume = False
me_cylinder_016.use_remesh_preserve_attributes = False
me_cylinder_016.use_mirror_vertex_groups = False
me_cylinder_016.update()
me_cylinder_017 = bpy.data.meshes.new('Cylinder.017')
me_cylinder_017.from_pydata([(-3.26, 0.2421, 0.8138), (-3.309, 0.3021, 0.8138), (-3.346, 0.3706, 0.8138), (-3.368, 0.4448, 0.8138), (-3.376, 0.5221, 0.8138), (-3.368, 0.5993, 0.8138), (-3.346, 0.6736, 0.8138), (-3.309, 0.7421, 0.8138), (-3.26, 0.8021, 0.8138), (-3.2, 0.8513, 0.8138), (-3.132, 0.8879, 0.8138), (-3.057, 0.9105, 0.8138), (-2.98, 0.9181, 0.8138), (-2.903, 0.9105, 0.8138), (-2.828, 0.8879, 0.8138), (-2.76, 0.8513, 0.8138), (-2.7, 0.8021, 0.8138), (-2.651, 0.7421, 0.8138), (-2.614, 0.6736, 0.8138), (-2.592, 0.5993, 0.8138), (-2.584, 0.5221, 0.8138), (-2.592, 0.4448, 0.8138), (-2.614, 0.3706, 0.8138), (-2.651, 0.3021, 0.8138), (-2.7, 0.2421, 0.8138), (-2.76, 0.1928, 0.8138), (-2.828, 0.1563, 0.8138), (-2.903, 0.1337, 0.8138), (-2.98, 0.1261, 0.8138), (-3.057, 0.1337, 0.8138), (-3.132, 0.1563, 0.8138), (-3.2, 0.1928, 0.8138), (-3.26, 0.2421, 0.7538), (-3.309, 0.3021, 0.7538), (-3.346, 0.3706, 0.7538), (-3.368, 0.4448, 0.7538), (-3.376, 0.5221, 0.7538), (-3.368, 0.5993, 0.7538), (-3.346, 0.6736, 0.7538), (-3.309, 0.7421, 0.7538), (-3.26, 0.8021, 0.7538), (-3.2, 0.8513, 0.7538), (-3.132, 0.8879, 0.7538), (-3.057, 0.9105, 0.7538), (-2.98, 0.9181, 0.7538), (-2.903, 0.9105, 0.7538), (-2.828, 0.8879, 0.7538), (-2.76, 0.8513, 0.7538), (-2.7, 0.8021, 0.7538), (-2.651, 0.7421, 0.7538), (-2.614, 0.6736, 0.7538), (-2.592, 0.5993, 0.7538), (-2.584, 0.5221, 0.7538), (-2.592, 0.4448, 0.7538), (-2.614, 0.3706, 0.7538), (-2.651, 0.3021, 0.7538), (-2.7, 0.2421, 0.7538), (-2.76, 0.1928, 0.7538), (-2.828, 0.1563, 0.7538), (-2.903, 0.1337, 0.7538), (-2.98, 0.1261, 0.7538), (-3.057, 0.1337, 0.7538), (-3.132, 0.1563, 0.7538), (-3.2, 0.1928, 0.7538), (-2.98, 0.5221, 0.8138), (-2.98, 0.5221, 0.7538)], [], [(64, 0, 1), (65, 33, 32), (64, 1, 2), (65, 34, 33), (64, 2, 3), (65, 35, 34), (64, 3, 4), (65, 36, 35), (64, 4, 5), (65, 37, 36), (64, 5, 6), (65, 38, 37), (64, 6, 7), (65, 39, 38), (64, 7, 8), (65, 40, 39), (64, 8, 9), (65, 41, 40), (64, 9, 10), (65, 42, 41), (64, 10, 11), (65, 43, 42), (64, 11, 12), (65, 44, 43), (64, 12, 13), (65, 45, 44), (64, 13, 14), (65, 46, 45), (64, 14, 15), (65, 47, 46), (64, 15, 16), (65, 48, 47), (64, 16, 17), (65, 49, 48), (64, 17, 18), (65, 50, 49), (64, 18, 19), (65, 51, 50), (64, 19, 20), (65, 52, 51), (64, 20, 21), (65, 53, 52), (64, 21, 22), (65, 54, 53), (64, 22, 23), (65, 55, 54), (64, 23, 24), (65, 56, 55), (64, 24, 25), (65, 57, 56), (64, 25, 26), (65, 58, 57), (64, 26, 27), (65, 59, 58), (64, 27, 28), (65, 60, 59), (64, 28, 29), (65, 61, 60), (64, 29, 30), (65, 62, 61), (64, 30, 31), (65, 63, 62), (31, 0, 64), (65, 32, 63), (0, 32, 33, 1), (1, 33, 34, 2), (2, 34, 35, 3), (3, 35, 36, 4), (4, 36, 37, 5), (5, 37, 38, 6), (6, 38, 39, 7), (7, 39, 40, 8), (8, 40, 41, 9), (9, 41, 42, 10), (10, 42, 43, 11), (11, 43, 44, 12), (12, 44, 45, 13), (13, 45, 46, 14), (14, 46, 47, 15), (15, 47, 48, 16), (16, 48, 49, 17), (17, 49, 50, 18), (18, 50, 51, 19), (19, 51, 52, 20), (20, 52, 53, 21), (21, 53, 54, 22), (22, 54, 55, 23), (23, 55, 56, 24), (24, 56, 57, 25), (25, 57, 58, 26), (26, 58, 59, 27), (27, 59, 60, 28), (28, 60, 61, 29), (29, 61, 62, 30), (30, 62, 63, 31), (32, 0, 31, 63)])
me_cylinder_017.materials.append(mat_wheel_001)
me_cylinder_017.use_remesh_preserve_volume = False
me_cylinder_017.use_remesh_preserve_attributes = False
me_cylinder_017.use_mirror_vertex_groups = False
me_cylinder_017.update()
me_sphere = bpy.data.meshes.new('Sphere')
me_sphere.from_pydata([(-1.333e-06, 1.25e-06, 31.62), (-22.88, 16.62, 14.14), (8.74, 26.9, 14.14), (28.28, 4.856e-07, 14.14), (-8.74, 26.9, -14.14), (22.88, 16.62, -14.14), (-28.28, -7.508e-07, -14.14), (1.432e-06, -1.515e-06, -31.62), (-13.45, 9.772, 26.9), (5.137, 15.81, 26.9), (-8.313, 25.58, 16.63), (-26.9, 5.941e-07, 16.63), (16.63, 1.043e-06, 26.9), (21.76, 15.81, 16.63), (-30.08, 9.772, -1.941e-06), (-18.59, 25.58, -2.13e-06), (4.973e-08, 31.62, -1.581e-06), (18.59, 25.58, -5.047e-07), (30.08, 9.772, 6.886e-07), (-21.76, 15.81, -16.63), (8.313, 25.58, -16.63), (26.9, -8.593e-07, -16.63), (-16.63, -1.308e-06, -26.9), (-5.137, 15.81, -26.9), (13.45, 9.772, -26.9), (-24.33, 17.68, -2.035e-06), (-20.73, 21.1, 7.071), (-21.46, 21.63, -2.082e-06), (-19.66, 23.34, 3.536), (-22.53, 19.39, 3.536), (-22.9, 19.65, -2.059e-06), (-20.02, 23.61, -2.106e-06), (-20.2, 22.22, 5.303), (-19.12, 24.46, 1.768), (-21.63, 20.25, 5.303), (-23.43, 18.53, 1.768), (-20.56, 22.49, 1.768), (-21.1, 21.37, 3.536), (-22.0, 20.51, 1.768), (-22.18, 20.64, -2.071e-06), (-20.74, 22.62, -2.094e-06), (-19.93, 22.78, 4.419), (-19.39, 23.9, 2.652), (-22.08, 19.82, 4.419), (-22.98, 18.96, 2.652), (-21.01, 22.06, 0.8839), (-20.11, 22.92, 2.652), (-21.82, 20.38, 3.536), (-20.38, 22.36, 3.536), (-21.73, 21.07, 0.8839), (-22.26, 19.95, 2.652), (-20.29, 23.05, 0.8839), (-19.57, 24.04, 0.8839), (-19.84, 23.48, 1.768), (-20.83, 21.93, 2.652), (-21.55, 20.94, 2.652), (-21.28, 21.5, 1.768), (-23.16, 19.09, 0.8839), (-22.45, 20.08, 0.8839), (-22.71, 19.52, 1.768), (-21.37, 20.81, 4.419), (-20.65, 21.8, 4.419), (-20.92, 21.24, 5.303), (-6.725, 4.886, 29.26), (-18.17, 13.2, 20.52), (2.569, 7.906, 29.26), (6.939, 21.36, 20.52), (0.2137, 26.24, 15.38), (-15.6, 21.1, 15.38), (-24.89, 8.312, 15.38), (-29.18, 4.886, -7.071), (-26.48, 13.2, 7.071), (-13.66, 26.24, -7.071), (4.37, 29.26, 7.071), (-4.37, 29.26, -7.071), (13.66, 26.24, 7.071), (20.73, 21.1, -7.071), (-25.02, 7.906, -15.38), (-15.25, 21.36, -15.38), (-0.2137, 26.24, -15.38), (15.6, 21.1, -15.38), (-22.45, -1.03e-06, -20.52), (-8.313, -1.412e-06, -29.26), (-6.939, 21.36, -20.52), (-2.569, 7.906, -29.26), (18.17, 13.2, -20.52), (6.725, 4.886, -29.26), (-10.88, 17.68, 21.76), (-4.156, 12.79, 26.9), (-1.588, 20.7, 21.76), (-20.17, 4.886, 21.76), (-28.49, 4.886, 8.313), (-4.156, 28.6, 8.313), (-13.45, 25.58, 8.313), (-9.294, 28.6, -1.855e-06), (-25.92, 12.79, -8.313), (-20.17, 20.7, -8.313), (4.156, 28.6, -8.313), (9.294, 28.6, -1.043e-06), (13.45, 25.58, -8.313), (-13.45, 15.81, -21.76), (-19.19, 7.906, -21.76), (-10.88, 7.906, -26.9), (10.88, 17.68, -21.76), (1.588, 20.7, -21.76), (4.156, 12.79, -26.9), (-19.08, 24.81, 0.4419)], [], [(9, 13, 12), (3, 12, 13), (18, 3, 13), (13, 17, 18), (21, 18, 5), (30, 25, 19), (26, 32, 10), (25, 35, 1), (34, 26, 1), (31, 40, 19), (40, 27, 19), (27, 39, 19), (39, 30, 19), (32, 41, 10), (41, 28, 10), (28, 42, 10), (42, 33, 10), (51, 36, 45), (45, 40, 51), (31, 51, 40), (40, 45, 27), (51, 31, 52), (52, 53, 51), (36, 51, 53), (53, 52, 33), (42, 28, 46), (46, 53, 42), (33, 42, 53), (53, 46, 36), (54, 36, 46), (46, 48, 54), (37, 54, 48), (48, 46, 28), (54, 37, 55), (55, 56, 54), (36, 54, 56), (56, 55, 38), (49, 27, 45), (45, 56, 49), (38, 49, 56), (56, 45, 36), (50, 38, 55), (55, 47, 50), (29, 50, 47), (47, 55, 37), (30, 57, 25), (57, 35, 25), (57, 30, 58), (58, 59, 57), (35, 57, 59), (59, 58, 38), (50, 29, 44), (44, 59, 50), (38, 50, 59), (59, 44, 35), (49, 38, 58), (58, 39, 49), (27, 49, 39), (39, 58, 30), (60, 34, 43), (43, 47, 60), (37, 60, 47), (47, 43, 29), (60, 37, 61), (61, 62, 60), (34, 60, 62), (62, 61, 32), (34, 62, 26), (62, 32, 26), (41, 32, 61), (61, 48, 41), (28, 41, 48), (48, 61, 37), (35, 44, 1), (44, 29, 1), (29, 43, 1), (43, 34, 1), (68, 10, 87), (87, 64, 68), (1, 68, 64), (64, 87, 8), (88, 8, 87), (87, 89, 88), (9, 88, 89), (89, 87, 10), (67, 2, 66), (66, 89, 67), (10, 67, 89), (89, 66, 9), (88, 9, 65), (65, 63, 88), (8, 88, 63), (65, 0, 63), (90, 11, 69), (69, 64, 90), (8, 90, 64), (64, 69, 1), (9, 66, 13), (66, 2, 13), (0, 65, 12), (65, 9, 12), (91, 14, 71), (71, 69, 91), (11, 91, 69), (69, 71, 1), (92, 16, 73), (73, 67, 92), (10, 92, 67), (67, 73, 2), (92, 10, 93), (93, 94, 92), (16, 92, 94), (94, 93, 15), (72, 4, 74), (74, 94, 72), (15, 72, 94), (94, 74, 16), (17, 76, 18), (76, 5, 18), (2, 75, 13), (75, 17, 13), (77, 19, 95), (95, 70, 77), (6, 77, 70), (70, 95, 14), (78, 4, 72), (72, 96, 78), (19, 78, 96), (96, 72, 15), (79, 20, 97), (97, 74, 79), (4, 79, 74), (74, 97, 16), (98, 16, 97), (97, 99, 98), (17, 98, 99), (99, 97, 20), (80, 5, 76), (76, 99, 80), (20, 80, 99), (99, 76, 17), (98, 17, 75), (75, 73, 98), (16, 98, 73), (73, 75, 2), (100, 23, 83), (83, 78, 100), (19, 100, 78), (78, 83, 4), (100, 19, 101), (101, 102, 100), (23, 100, 102), (102, 101, 22), (82, 7, 84), (84, 102, 82), (22, 82, 102), (102, 84, 23), (81, 22, 101), (101, 77, 81), (6, 81, 77), (77, 101, 19), (103, 24, 85), (85, 80, 103), (20, 103, 80), (80, 85, 5), (103, 20, 104), (104, 105, 103), (24, 103, 105), (105, 104, 23), (84, 7, 86), (86, 105, 84), (23, 84, 105), (105, 86, 24), (83, 23, 104), (104, 79, 83), (4, 83, 79), (79, 104, 20), (5, 85, 21), (85, 24, 21), (14, 95, 25), (95, 19, 25), (1, 71, 25), (71, 14, 25), (10, 68, 26), (68, 1, 26), (19, 96, 31), (96, 15, 31), (15, 93, 33), (93, 10, 33), (52, 106, 33), (106, 15, 33), (15, 106, 31), (106, 52, 31)])
me_sphere.use_remesh_preserve_volume = False
me_sphere.use_remesh_preserve_attributes = False
me_sphere.use_mirror_vertex_groups = False
me_sphere.update()

# ---- objects
ob_plane_004 = bpy.data.objects.new('Plane.004', me_plane_031)
ob_plane_003 = bpy.data.objects.new('Plane.003', me_plane_030)
ob_plane_002 = bpy.data.objects.new('Plane.002', me_plane_029)
ob_plane_001 = bpy.data.objects.new('Plane.001', me_plane_028)
ob_plane = bpy.data.objects.new('Plane', me_plane_027)
ob_plane_017 = bpy.data.objects.new('Plane.017', me_plane_026)
ob_plane_010 = bpy.data.objects.new('Plane.010', me_plane_016)
ob_plane_005 = bpy.data.objects.new('Plane.005', me_plane_015)
ob_cube_059 = bpy.data.objects.new('Cube.059', me_cube_059)
ob_cube_060 = bpy.data.objects.new('Cube.060', me_cube_060)
ob_cube_061 = bpy.data.objects.new('Cube.061', me_cube_061)
ob_cube_062 = bpy.data.objects.new('Cube.062', me_cube_062)
ob_cube_063 = bpy.data.objects.new('Cube.063', me_cube_063)
ob_cube_064 = bpy.data.objects.new('Cube.064', me_cube_064)
ob_cube_065 = bpy.data.objects.new('Cube.065', me_cube_065)
ob_cube_066 = bpy.data.objects.new('Cube.066', me_cube_066)
ob_cube_067 = bpy.data.objects.new('Cube.067', me_cube_067)
ob_cube_068 = bpy.data.objects.new('Cube.068', me_cube_068)
ob_cube_069 = bpy.data.objects.new('Cube.069', me_cube_069)
ob_cube_070 = bpy.data.objects.new('Cube.070', me_cube_070)
ob_cube_071 = bpy.data.objects.new('Cube.071', me_cube_071)
ob_cube_072 = bpy.data.objects.new('Cube.072', me_cube_072)
ob_cube_073 = bpy.data.objects.new('Cube.073', me_cube_073)
ob_cube_074 = bpy.data.objects.new('Cube.074', me_cube_074)
ob_cube_075 = bpy.data.objects.new('Cube.075', me_cube_075)
ob_plane_095 = bpy.data.objects.new('Plane.095', me_plane_078)
ob_cylinder_012 = bpy.data.objects.new('Cylinder.012', me_cylinder_023)
ob_cylinder_013 = bpy.data.objects.new('Cylinder.013', me_cylinder_022)
ob_cylinder_014 = bpy.data.objects.new('Cylinder.014', me_cylinder_021)
ob_cube_076 = bpy.data.objects.new('Cube.076', me_cube_076)
ob_cylinder_015 = bpy.data.objects.new('Cylinder.015', me_cylinder_020)
ob_cylinder_016 = bpy.data.objects.new('Cylinder.016', me_cylinder_019)
ob_cylinder_017 = bpy.data.objects.new('Cylinder.017', me_cylinder_018)
ob_cylinder_018 = bpy.data.objects.new('Cylinder.018', me_cylinder_004)
ob_cylinder_019 = bpy.data.objects.new('Cylinder.019', me_cylinder_013)
ob_cylinder_020 = bpy.data.objects.new('Cylinder.020', me_cylinder_014)
ob_cube_077 = bpy.data.objects.new('Cube.077', me_cube_077)
ob_plane_097 = bpy.data.objects.new('Plane.097', me_plane_076)
ob_cube_078 = bpy.data.objects.new('Cube.078', me_cube_078)
ob_cube_079 = bpy.data.objects.new('Cube.079', me_cube_079)
ob_cube_080 = bpy.data.objects.new('Cube.080', me_cube_080)
ob_cube_081 = bpy.data.objects.new('Cube.081', me_cube_081)
ob_cube_082 = bpy.data.objects.new('Cube.082', me_cube_082)
ob_cube_083 = bpy.data.objects.new('Cube.083', me_cube_083)
ob_cylinder_021 = bpy.data.objects.new('Cylinder.021', me_cylinder_015)
ob_cylinder_022 = bpy.data.objects.new('Cylinder.022', me_cylinder_016)
ob_cylinder_023 = bpy.data.objects.new('Cylinder.023', me_cylinder_017)
ob_camera = bpy.data.objects.new('Camera', cam_camera_001)
ob_sphere = bpy.data.objects.new('Sphere', me_sphere)
ob_lamp_001 = bpy.data.objects.new('Lamp.001', light_lamp)

# ---- transforms, parenting, visibility, modifiers, constraints
ob_plane_004.location = (-0.7004, -2.623, 1.94)
ob_plane_004.rotation_euler = (1.571, -4.266e-17, -26.7)
ob_plane_004.scale = (1.303, 1.262, 1.54)
ob_plane_004.lock_rotations_4d = False
ob_plane_004.empty_display_type = 'ARROWS'
ob_plane_004.color = (0.0, 0.0, 0.0, 1.0)
ob_plane_004.lineart.crease_threshold = 0.0
ob_plane_003.location = (-1.518, 3.83, 2.321)
ob_plane_003.rotation_euler = (1.571, -4.266e-17, -26.7)
ob_plane_003.scale = (1.235, 1.558, 1.43)
ob_plane_003.lock_rotations_4d = False
ob_plane_003.empty_display_type = 'ARROWS'
ob_plane_003.color = (0.0, 0.0, 0.0, 1.0)
ob_plane_003.lineart.crease_threshold = 0.0
ob_plane_002.location = (-0.7658, 1.645, 1.95)
ob_plane_002.rotation_euler = (1.571, -4.266e-17, -26.7)
ob_plane_002.scale = (-0.4579, 0.8127, 1.43)
ob_plane_002.lock_rotations_4d = False
ob_plane_002.empty_display_type = 'ARROWS'
ob_plane_002.color = (0.0, 0.0, 0.0, 1.0)
ob_plane_002.lineart.crease_threshold = 0.0
ob_plane_001.location = (-0.7658, 2.083, 1.95)
ob_plane_001.rotation_euler = (1.571, -4.266e-17, -26.7)
ob_plane_001.scale = (-0.4579, 0.8127, 1.43)
ob_plane_001.lock_rotations_4d = False
ob_plane_001.empty_display_type = 'ARROWS'
ob_plane_001.color = (0.0, 0.0, 0.0, 1.0)
ob_plane_001.lineart.crease_threshold = 0.0
ob_plane.location = (-0.7658, 2.661, 1.95)
ob_plane.rotation_euler = (1.571, -4.266e-17, -26.7)
ob_plane.scale = (-0.692, 1.092, 1.43)
ob_plane.lock_rotations_4d = False
ob_plane.empty_display_type = 'ARROWS'
ob_plane.color = (0.0, 0.0, 0.0, 1.0)
ob_plane.lineart.crease_threshold = 0.0
ob_plane_017.location = (1.248, 2.661, 1.95)
ob_plane_017.rotation_euler = (1.571, -4.266e-17, -26.7)
ob_plane_017.scale = (-0.692, 1.092, 1.43)
ob_plane_017.lock_rotations_4d = False
ob_plane_017.empty_display_type = 'ARROWS'
ob_plane_017.color = (0.0, 0.0, 0.0, 1.0)
ob_plane_017.lineart.crease_threshold = 0.0
ob_plane_010.location = (1.248, 2.083, 1.95)
ob_plane_010.rotation_euler = (1.571, -4.266e-17, -26.7)
ob_plane_010.scale = (-0.4579, 0.8127, 1.43)
ob_plane_010.lock_rotations_4d = False
ob_plane_010.empty_display_type = 'ARROWS'
ob_plane_010.color = (0.0, 0.0, 0.0, 1.0)
ob_plane_010.lineart.crease_threshold = 0.0
ob_plane_005.location = (1.248, 1.645, 1.95)
ob_plane_005.rotation_euler = (1.571, -4.266e-17, -26.7)
ob_plane_005.scale = (-0.4579, 0.8127, 1.43)
ob_plane_005.lock_rotations_4d = False
ob_plane_005.empty_display_type = 'ARROWS'
ob_plane_005.color = (0.0, 0.0, 0.0, 1.0)
ob_plane_005.lineart.crease_threshold = 0.0
ob_cube_059.location = (-0.4928, -1.912, 2.997)
ob_cube_059.rotation_euler = (1.571, -4.266e-17, -26.7)
ob_cube_059.scale = (1.235, 1.558, 2.617)
ob_cube_059.lock_rotations_4d = False
ob_cube_059.empty_display_type = 'ARROWS'
ob_cube_059.color = (0.0, 0.0, 0.0, 1.0)
ob_cube_059.lineart.crease_threshold = 0.0
_m = ob_cube_059.modifiers.new('Subsurf', 'SUBSURF')
_m.uv_smooth = 'PRESERVE_CORNERS'
_m.quality = 2
_m.levels = 2
_m.show_only_control_edges = False
ob_cube_060.location = (-0.4928, -1.305, 2.997)
ob_cube_060.rotation_euler = (1.571, -4.266e-17, -26.7)
ob_cube_060.scale = (1.235, 1.558, 2.617)
ob_cube_060.lock_rotations_4d = False
ob_cube_060.empty_display_type = 'ARROWS'
ob_cube_060.color = (0.0, 0.0, 0.0, 1.0)
ob_cube_060.lineart.crease_threshold = 0.0
_m = ob_cube_060.modifiers.new('Subsurf', 'SUBSURF')
_m.uv_smooth = 'PRESERVE_CORNERS'
_m.quality = 2
_m.levels = 2
_m.show_only_control_edges = False
ob_cube_061.location = (-0.4928, -0.6888, 2.997)
ob_cube_061.rotation_euler = (1.571, -4.266e-17, -26.7)
ob_cube_061.scale = (1.235, 1.558, 2.617)
ob_cube_061.lock_rotations_4d = False
ob_cube_061.empty_display_type = 'ARROWS'
ob_cube_061.color = (0.0, 0.0, 0.0, 1.0)
ob_cube_061.lineart.crease_threshold = 0.0
_m = ob_cube_061.modifiers.new('Subsurf', 'SUBSURF')
_m.uv_smooth = 'PRESERVE_CORNERS'
_m.quality = 2
_m.levels = 2
_m.show_only_control_edges = False
ob_cube_062.location = (-0.4928, -0.06123, 2.997)
ob_cube_062.rotation_euler = (1.571, -4.266e-17, -26.7)
ob_cube_062.scale = (1.235, 1.558, 2.617)
ob_cube_062.lock_rotations_4d = False
ob_cube_062.empty_display_type = 'ARROWS'
ob_cube_062.color = (0.0, 0.0, 0.0, 1.0)
ob_cube_062.lineart.crease_threshold = 0.0
_m = ob_cube_062.modifiers.new('Subsurf', 'SUBSURF')
_m.uv_smooth = 'PRESERVE_CORNERS'
_m.quality = 2
_m.levels = 2
_m.show_only_control_edges = False
ob_cube_063.location = (-0.4928, 0.4633, 2.997)
ob_cube_063.rotation_euler = (1.571, -4.266e-17, -26.7)
ob_cube_063.scale = (1.235, 1.558, 2.617)
ob_cube_063.lock_rotations_4d = False
ob_cube_063.empty_display_type = 'ARROWS'
ob_cube_063.color = (0.0, 0.0, 0.0, 1.0)
ob_cube_063.lineart.crease_threshold = 0.0
_m = ob_cube_063.modifiers.new('Subsurf', 'SUBSURF')
_m.uv_smooth = 'PRESERVE_CORNERS'
_m.quality = 2
_m.levels = 2
_m.show_only_control_edges = False
ob_cube_064.location = (-0.4928, 1.091, 2.997)
ob_cube_064.rotation_euler = (1.571, -4.266e-17, -26.7)
ob_cube_064.scale = (1.235, 1.558, 2.617)
ob_cube_064.lock_rotations_4d = False
ob_cube_064.empty_display_type = 'ARROWS'
ob_cube_064.color = (0.0, 0.0, 0.0, 1.0)
ob_cube_064.lineart.crease_threshold = 0.0
_m = ob_cube_064.modifiers.new('Subsurf', 'SUBSURF')
_m.uv_smooth = 'PRESERVE_CORNERS'
_m.quality = 2
_m.levels = 2
_m.show_only_control_edges = False
ob_cube_065.location = (-0.4928, 1.684, 2.997)
ob_cube_065.rotation_euler = (1.571, -4.266e-17, -26.7)
ob_cube_065.scale = (1.235, 1.558, 2.617)
ob_cube_065.lock_rotations_4d = False
ob_cube_065.empty_display_type = 'ARROWS'
ob_cube_065.color = (0.0, 0.0, 0.0, 1.0)
ob_cube_065.lineart.crease_threshold = 0.0
_m = ob_cube_065.modifiers.new('Subsurf', 'SUBSURF')
_m.uv_smooth = 'PRESERVE_CORNERS'
_m.quality = 2
_m.levels = 2
_m.show_only_control_edges = False
ob_cube_066.location = (-0.4928, 2.303, 2.997)
ob_cube_066.rotation_euler = (1.571, -4.266e-17, -26.7)
ob_cube_066.scale = (1.235, 1.558, 2.617)
ob_cube_066.lock_rotations_4d = False
ob_cube_066.empty_display_type = 'ARROWS'
ob_cube_066.color = (0.0, 0.0, 0.0, 1.0)
ob_cube_066.lineart.crease_threshold = 0.0
_m = ob_cube_066.modifiers.new('Subsurf', 'SUBSURF')
_m.uv_smooth = 'PRESERVE_CORNERS'
_m.quality = 2
_m.levels = 2
_m.show_only_control_edges = False
ob_cube_067.location = (-0.4928, 2.898, 2.997)
ob_cube_067.rotation_euler = (1.571, -4.266e-17, -26.7)
ob_cube_067.scale = (1.235, 1.558, 2.617)
ob_cube_067.lock_rotations_4d = False
ob_cube_067.empty_display_type = 'ARROWS'
ob_cube_067.color = (0.0, 0.0, 0.0, 1.0)
ob_cube_067.lineart.crease_threshold = 0.0
_m = ob_cube_067.modifiers.new('Subsurf', 'SUBSURF')
_m.uv_smooth = 'PRESERVE_CORNERS'
_m.quality = 2
_m.levels = 2
_m.show_only_control_edges = False
ob_cube_068.location = (-0.4928, 3.51, 2.997)
ob_cube_068.rotation_euler = (1.571, -4.266e-17, -26.7)
ob_cube_068.scale = (1.235, 1.558, 2.617)
ob_cube_068.lock_rotations_4d = False
ob_cube_068.empty_display_type = 'ARROWS'
ob_cube_068.color = (0.0, 0.0, 0.0, 1.0)
ob_cube_068.lineart.crease_threshold = 0.0
_m = ob_cube_068.modifiers.new('Subsurf', 'SUBSURF')
_m.uv_smooth = 'PRESERVE_CORNERS'
_m.quality = 2
_m.levels = 2
_m.show_only_control_edges = False
ob_cube_069.location = (-0.4928, 4.112, 2.997)
ob_cube_069.rotation_euler = (1.571, -4.266e-17, -26.7)
ob_cube_069.scale = (1.235, 1.558, 2.617)
ob_cube_069.lock_rotations_4d = False
ob_cube_069.empty_display_type = 'ARROWS'
ob_cube_069.color = (0.0, 0.0, 0.0, 1.0)
ob_cube_069.lineart.crease_threshold = 0.0
_m = ob_cube_069.modifiers.new('Subsurf', 'SUBSURF')
_m.uv_smooth = 'PRESERVE_CORNERS'
_m.quality = 2
_m.levels = 2
_m.show_only_control_edges = False
ob_cube_070.location = (-0.4928, 4.74, 2.997)
ob_cube_070.rotation_euler = (1.571, -4.266e-17, -26.7)
ob_cube_070.scale = (1.235, 1.558, 2.617)
ob_cube_070.lock_rotations_4d = False
ob_cube_070.empty_display_type = 'ARROWS'
ob_cube_070.color = (0.0, 0.0, 0.0, 1.0)
ob_cube_070.lineart.crease_threshold = 0.0
_m = ob_cube_070.modifiers.new('Subsurf', 'SUBSURF')
_m.uv_smooth = 'PRESERVE_CORNERS'
_m.quality = 2
_m.levels = 2
_m.show_only_control_edges = False
ob_cube_071.location = (-0.4928, 4.74, 2.997)
ob_cube_071.rotation_euler = (1.571, -4.266e-17, -26.7)
ob_cube_071.scale = (1.235, 1.558, 2.617)
ob_cube_071.lock_rotations_4d = False
ob_cube_071.empty_display_type = 'ARROWS'
ob_cube_071.color = (0.0, 0.0, 0.0, 1.0)
ob_cube_071.lineart.crease_threshold = 0.0
_m = ob_cube_071.modifiers.new('Subsurf', 'SUBSURF')
_m.uv_smooth = 'PRESERVE_CORNERS'
_m.quality = 2
_m.levels = 2
_m.show_only_control_edges = False
ob_cube_072.location = (-0.4928, 5.303, 2.997)
ob_cube_072.rotation_euler = (1.571, -4.266e-17, -26.7)
ob_cube_072.scale = (1.235, 1.558, 2.617)
ob_cube_072.lock_rotations_4d = False
ob_cube_072.empty_display_type = 'ARROWS'
ob_cube_072.color = (0.0, 0.0, 0.0, 1.0)
ob_cube_072.lineart.crease_threshold = 0.0
_m = ob_cube_072.modifiers.new('Subsurf', 'SUBSURF')
_m.uv_smooth = 'PRESERVE_CORNERS'
_m.quality = 2
_m.levels = 2
_m.show_only_control_edges = False
ob_cube_073.location = (-0.4928, 5.912, 2.997)
ob_cube_073.rotation_euler = (1.571, -4.266e-17, -26.7)
ob_cube_073.scale = (1.235, 1.558, 2.617)
ob_cube_073.lock_rotations_4d = False
ob_cube_073.empty_display_type = 'ARROWS'
ob_cube_073.color = (0.0, 0.0, 0.0, 1.0)
ob_cube_073.lineart.crease_threshold = 0.0
_m = ob_cube_073.modifiers.new('Subsurf', 'SUBSURF')
_m.uv_smooth = 'PRESERVE_CORNERS'
_m.quality = 2
_m.levels = 2
_m.show_only_control_edges = False
ob_cube_074.location = (-0.4928, 6.505, 2.997)
ob_cube_074.rotation_euler = (1.571, -4.266e-17, -26.7)
ob_cube_074.scale = (1.235, 1.558, 2.617)
ob_cube_074.lock_rotations_4d = False
ob_cube_074.empty_display_type = 'ARROWS'
ob_cube_074.color = (0.0, 0.0, 0.0, 1.0)
ob_cube_074.lineart.crease_threshold = 0.0
_m = ob_cube_074.modifiers.new('Subsurf', 'SUBSURF')
_m.uv_smooth = 'PRESERVE_CORNERS'
_m.quality = 2
_m.levels = 2
_m.show_only_control_edges = False
ob_cube_075.location = (-0.4928, 7.13, 2.997)
ob_cube_075.rotation_euler = (1.571, -4.266e-17, -26.7)
ob_cube_075.scale = (1.235, 1.558, 2.617)
ob_cube_075.lock_rotations_4d = False
ob_cube_075.empty_display_type = 'ARROWS'
ob_cube_075.color = (0.0, 0.0, 0.0, 1.0)
ob_cube_075.lineart.crease_threshold = 0.0
_m = ob_cube_075.modifiers.new('Subsurf', 'SUBSURF')
_m.uv_smooth = 'PRESERVE_CORNERS'
_m.quality = 2
_m.levels = 2
_m.show_only_control_edges = False
ob_plane_095.location = (0.496, 3.83, 2.321)
ob_plane_095.rotation_euler = (1.571, -4.266e-17, -26.7)
ob_plane_095.scale = (1.235, 1.558, 1.43)
ob_plane_095.lock_rotations_4d = False
ob_plane_095.empty_display_type = 'ARROWS'
ob_plane_095.color = (0.0, 0.0, 0.0, 1.0)
ob_plane_095.lineart.crease_threshold = 0.0
ob_cylinder_012.location = (-0.5057, -2.891, -0.1323)
ob_cylinder_012.rotation_euler = (1.571, 1.51e-07, -26.7)
ob_cylinder_012.scale = (0.8085, 1.01, 0.9272)
ob_cylinder_012.lock_rotations_4d = False
ob_cylinder_012.empty_display_type = 'ARROWS'
ob_cylinder_012.color = (0.0, 0.0, 0.0, 1.0)
ob_cylinder_012.lineart.crease_threshold = 0.0
ob_cylinder_013.location = (-0.5057, -2.891, -0.1323)
ob_cylinder_013.rotation_euler = (1.571, 1.51e-07, -26.7)
ob_cylinder_013.scale = (0.8085, 1.01, 0.9272)
ob_cylinder_013.lock_rotations_4d = False
ob_cylinder_013.empty_display_type = 'ARROWS'
ob_cylinder_013.color = (0.0, 0.0, 0.0, 1.0)
ob_cylinder_013.lineart.crease_threshold = 0.0
ob_cylinder_014.location = (-0.5057, -2.891, -0.1323)
ob_cylinder_014.rotation_euler = (1.571, 1.51e-07, -26.7)
ob_cylinder_014.scale = (0.08085, 0.101, 0.09272)
ob_cylinder_014.lock_rotations_4d = False
ob_cylinder_014.empty_display_type = 'ARROWS'
ob_cylinder_014.color = (0.0, 0.0, 0.0, 1.0)
ob_cylinder_014.lineart.crease_threshold = 0.0
ob_cube_076.location = (-0.7501, -1.232, 0.6101)
ob_cube_076.rotation_euler = (1.571, -4.266e-17, -26.7)
ob_cube_076.scale = (1.123, 1.558, 1.43)
ob_cube_076.lock_rotations_4d = False
ob_cube_076.empty_display_type = 'ARROWS'
ob_cube_076.color = (0.0, 0.0, 0.0, 1.0)
ob_cube_076.lineart.crease_threshold = 0.0
ob_cylinder_015.location = (-0.5057, -4.4, -0.1323)
ob_cylinder_015.rotation_euler = (1.571, 1.51e-07, -26.7)
ob_cylinder_015.scale = (0.08085, 0.101, 0.09272)
ob_cylinder_015.lock_rotations_4d = False
ob_cylinder_015.empty_display_type = 'ARROWS'
ob_cylinder_015.color = (0.0, 0.0, 0.0, 1.0)
ob_cylinder_015.lineart.crease_threshold = 0.0
ob_cylinder_016.location = (-0.5057, -4.4, -0.1323)
ob_cylinder_016.rotation_euler = (1.571, 1.51e-07, -26.7)
ob_cylinder_016.scale = (0.8085, 1.01, 0.9272)
ob_cylinder_016.lock_rotations_4d = False
ob_cylinder_016.empty_display_type = 'ARROWS'
ob_cylinder_016.color = (0.0, 0.0, 0.0, 1.0)
ob_cylinder_016.lineart.crease_threshold = 0.0
ob_cylinder_017.location = (-0.5057, -4.4, -0.1323)
ob_cylinder_017.rotation_euler = (1.571, 1.51e-07, -26.7)
ob_cylinder_017.scale = (0.8085, 1.01, 0.9272)
ob_cylinder_017.lock_rotations_4d = False
ob_cylinder_017.empty_display_type = 'ARROWS'
ob_cylinder_017.color = (0.0, 0.0, 0.0, 1.0)
ob_cylinder_017.lineart.crease_threshold = 0.0
ob_cylinder_018.location = (-0.5057, 3.192, -0.1323)
ob_cylinder_018.rotation_euler = (1.571, 1.51e-07, -26.7)
ob_cylinder_018.scale = (0.8085, 1.01, 0.9272)
ob_cylinder_018.lock_rotations_4d = False
ob_cylinder_018.empty_display_type = 'ARROWS'
ob_cylinder_018.color = (0.0, 0.0, 0.0, 1.0)
ob_cylinder_018.lineart.crease_threshold = 0.0
ob_cylinder_019.location = (-0.5057, 3.192, -0.1323)
ob_cylinder_019.rotation_euler = (1.571, 1.51e-07, -26.7)
ob_cylinder_019.scale = (0.8085, 1.01, 0.9272)
ob_cylinder_019.lock_rotations_4d = False
ob_cylinder_019.empty_display_type = 'ARROWS'
ob_cylinder_019.color = (0.0, 0.0, 0.0, 1.0)
ob_cylinder_019.lineart.crease_threshold = 0.0
ob_cylinder_020.location = (-0.5057, 3.192, -0.1323)
ob_cylinder_020.rotation_euler = (1.571, 1.51e-07, -26.7)
ob_cylinder_020.scale = (0.08085, 0.101, 0.09272)
ob_cylinder_020.lock_rotations_4d = False
ob_cylinder_020.empty_display_type = 'ARROWS'
ob_cylinder_020.color = (0.0, 0.0, 0.0, 1.0)
ob_cylinder_020.lineart.crease_threshold = 0.0
ob_cube_077.location = (-2.027, 2.594, 0.5816)
ob_cube_077.rotation_euler = (1.571, -4.266e-17, -26.7)
ob_cube_077.scale = (1.235, 1.558, 1.43)
ob_cube_077.lock_rotations_4d = False
ob_cube_077.empty_display_type = 'ARROWS'
ob_cube_077.color = (0.0, 0.0, 0.0, 1.0)
ob_cube_077.lineart.crease_threshold = 0.0
ob_plane_097.location = (1.313, -2.623, 1.94)
ob_plane_097.rotation_euler = (1.571, -4.266e-17, -26.7)
ob_plane_097.scale = (1.303, 1.262, 1.54)
ob_plane_097.lock_rotations_4d = False
ob_plane_097.empty_display_type = 'ARROWS'
ob_plane_097.color = (0.0, 0.0, 0.0, 1.0)
ob_plane_097.lineart.crease_threshold = 0.0
ob_cube_078.location = (-0.7501, 6.36, 0.6101)
ob_cube_078.rotation_euler = (1.571, -4.266e-17, -26.7)
ob_cube_078.scale = (1.123, 1.558, 1.43)
ob_cube_078.lock_rotations_4d = False
ob_cube_078.empty_display_type = 'ARROWS'
ob_cube_078.color = (0.0, 0.0, 0.0, 1.0)
ob_cube_078.lineart.crease_threshold = 0.0
ob_cube_079.location = (-0.511, -2.899, 1.919)
ob_cube_079.rotation_euler = (1.571, -4.266e-17, -26.7)
ob_cube_079.scale = (1.123, 1.558, 3.062)
ob_cube_079.lock_rotations_4d = False
ob_cube_079.empty_display_type = 'ARROWS'
ob_cube_079.color = (0.0, 0.0, 0.0, 1.0)
ob_cube_079.lineart.crease_threshold = 0.0
ob_cube_080.location = (-0.4664, 8.237, 1.868)
ob_cube_080.rotation_euler = (1.571, -4.266e-17, -26.7)
ob_cube_080.scale = (1.123, 1.558, 3.062)
ob_cube_080.lock_rotations_4d = False
ob_cube_080.empty_display_type = 'ARROWS'
ob_cube_080.color = (0.0, 0.0, 0.0, 1.0)
ob_cube_080.lineart.crease_threshold = 0.0
ob_cube_081.location = (0.2365, 2.556, 0.4515)
ob_cube_081.rotation_euler = (1.571, -4.266e-17, -26.7)
ob_cube_081.scale = (1.214, 1.645, 2.133)
ob_cube_081.lock_rotations_4d = False
ob_cube_081.empty_display_type = 'ARROWS'
ob_cube_081.color = (0.0, 0.0, 0.0, 1.0)
ob_cube_081.lineart.crease_threshold = 0.0
ob_cube_082.location = (-1.25, 2.556, 0.4515)
ob_cube_082.rotation_euler = (1.571, -4.266e-17, -26.7)
ob_cube_082.scale = (1.214, 1.645, 2.133)
ob_cube_082.lock_rotations_4d = False
ob_cube_082.empty_display_type = 'ARROWS'
ob_cube_082.color = (0.0, 0.0, 0.0, 1.0)
ob_cube_082.lineart.crease_threshold = 0.0
ob_cube_083.location = (-0.5042, 3.291, 1.777)
ob_cube_083.rotation_euler = (1.571, -4.266e-17, -26.7)
ob_cube_083.scale = (1.131, 1.308, 2.133)
ob_cube_083.lock_rotations_4d = False
ob_cube_083.empty_display_type = 'ARROWS'
ob_cube_083.color = (0.0, 0.0, 0.0, 1.0)
ob_cube_083.lineart.crease_threshold = 0.0
ob_cylinder_021.location = (-0.5057, 4.701, -0.1323)
ob_cylinder_021.rotation_euler = (1.571, 1.51e-07, -26.7)
ob_cylinder_021.scale = (0.08085, 0.101, 0.09272)
ob_cylinder_021.lock_rotations_4d = False
ob_cylinder_021.empty_display_type = 'ARROWS'
ob_cylinder_021.color = (0.0, 0.0, 0.0, 1.0)
ob_cylinder_021.lineart.crease_threshold = 0.0
ob_cylinder_022.location = (-0.5057, 4.701, -0.1323)
ob_cylinder_022.rotation_euler = (1.571, 1.51e-07, -26.7)
ob_cylinder_022.scale = (0.8085, 1.01, 0.9272)
ob_cylinder_022.lock_rotations_4d = False
ob_cylinder_022.empty_display_type = 'ARROWS'
ob_cylinder_022.color = (0.0, 0.0, 0.0, 1.0)
ob_cylinder_022.lineart.crease_threshold = 0.0
ob_cylinder_023.location = (-0.5057, 4.701, -0.1323)
ob_cylinder_023.rotation_euler = (1.571, 1.51e-07, -26.7)
ob_cylinder_023.scale = (0.8085, 1.01, 0.9272)
ob_cylinder_023.lock_rotations_4d = False
ob_cylinder_023.empty_display_type = 'ARROWS'
ob_cylinder_023.color = (0.0, 0.0, 0.0, 1.0)
ob_cylinder_023.lineart.crease_threshold = 0.0
ob_camera.location = (10.0, -10.0, 10.0)
ob_camera.rotation_euler = (1.047, 0.0, 0.7854)
ob_camera.lock_rotations_4d = False
ob_camera.empty_display_type = 'ARROWS'
ob_camera.color = (0.0, 0.0, 0.0, 1.0)
ob_camera.lineart.crease_threshold = 0.0
ob_sphere.location = (-0.02993, 0.1261, 0.07312)
ob_sphere.rotation_euler = (1.571, -0.0, 1.571)
ob_sphere.lock_rotations_4d = False
ob_sphere.empty_display_type = 'ARROWS'
ob_sphere.color = (0.0, 0.0, 0.0, 1.0)
ob_sphere.show_instancer_for_render = False
ob_sphere.instance_type = 'VERTS'
ob_sphere.use_instance_vertices_rotation = True
ob_sphere.lineart.crease_threshold = 0.0
ob_lamp_001.parent = ob_sphere
ob_lamp_001.matrix_parent_inverse = Matrix(((-4.371e-08, 1.0, -2.118e-22, -0.1261), (4.371e-08, 1.911e-15, 1.0, -0.07312), (1.0, 4.371e-08, -4.371e-08, 0.02993), (0.0, 0.0, 0.0, 1.0)))
ob_lamp_001.location = (-0.02993, 0.1261, 0.07312)
ob_lamp_001.rotation_euler = (1.571, -0.0, 1.571)
ob_lamp_001.lock_rotations_4d = False
ob_lamp_001.empty_display_type = 'ARROWS'
ob_lamp_001.color = (0.0, 0.0, 0.0, 1.0)
ob_lamp_001.lineart.crease_threshold = 0.0

# ---- collection membership
col_collection_1.objects.link(ob_plane_004)
col_collection_1.objects.link(ob_plane_003)
col_collection_1.objects.link(ob_plane_002)
col_collection_1.objects.link(ob_plane_001)
col_collection_1.objects.link(ob_plane)
col_collection_1.objects.link(ob_plane_017)
col_collection_1.objects.link(ob_plane_010)
col_collection_1.objects.link(ob_plane_005)
col_collection_1.objects.link(ob_cube_059)
col_collection_1.objects.link(ob_cube_060)
col_collection_1.objects.link(ob_cube_061)
col_collection_1.objects.link(ob_cube_062)
col_collection_1.objects.link(ob_cube_063)
col_collection_1.objects.link(ob_cube_064)
col_collection_1.objects.link(ob_cube_065)
col_collection_1.objects.link(ob_cube_066)
col_collection_1.objects.link(ob_cube_067)
col_collection_1.objects.link(ob_cube_068)
col_collection_1.objects.link(ob_cube_069)
col_collection_1.objects.link(ob_cube_070)
col_collection_1.objects.link(ob_cube_071)
col_collection_1.objects.link(ob_cube_072)
col_collection_1.objects.link(ob_cube_073)
col_collection_1.objects.link(ob_cube_074)
col_collection_1.objects.link(ob_cube_075)
col_collection_1.objects.link(ob_plane_095)
col_collection_1.objects.link(ob_cylinder_012)
col_collection_1.objects.link(ob_cylinder_013)
col_collection_1.objects.link(ob_cylinder_014)
col_collection_1.objects.link(ob_cube_076)
col_collection_1.objects.link(ob_cylinder_015)
col_collection_1.objects.link(ob_cylinder_016)
col_collection_1.objects.link(ob_cylinder_017)
col_collection_1.objects.link(ob_cylinder_018)
col_collection_1.objects.link(ob_cylinder_019)
col_collection_1.objects.link(ob_cylinder_020)
col_collection_1.objects.link(ob_cube_077)
col_collection_1.objects.link(ob_plane_097)
col_collection_1.objects.link(ob_cube_078)
col_collection_1.objects.link(ob_cube_079)
col_collection_1.objects.link(ob_cube_080)
col_collection_1.objects.link(ob_cube_081)
col_collection_1.objects.link(ob_cube_082)
col_collection_1.objects.link(ob_cube_083)
col_collection_1.objects.link(ob_cylinder_021)
col_collection_1.objects.link(ob_cylinder_022)
col_collection_1.objects.link(ob_cylinder_023)
col_collection_2.objects.link(ob_camera)
col_collection_3.objects.link(ob_sphere)
col_collection_3.objects.link(ob_lamp_001)

# ---- scene / render settings (as saved in the file)
scene.camera = ob_camera
scene.frame_start = 1; scene.frame_end = 250; scene.frame_set(1)
scene.render.engine = 'BLENDER_EEVEE_NEXT'
scene.render.image_settings.color_mode = 'RGB'
scene.render.image_settings.compression = 90
scene.render.resolution_x = 128
scene.render.resolution_y = 128
scene.render.pixel_aspect_x = 100.0
scene.render.pixel_aspect_y = 100.0
scene.render.fps = 25
scene.render.dither_intensity = 0.0
scene.render.use_compositing = False
scene.render.use_sequencer = False
scene.render.bake_margin = 2
scene.render.bake_bias = 0.0
scene.render.use_stamp_time = False
scene.render.use_stamp_date = False
scene.render.use_stamp_frame = False
scene.render.use_stamp_camera = False
scene.render.use_stamp_scene = False
scene.render.use_stamp_filename = False
scene.render.use_stamp_render_time = False
scene.render.stamp_font_size = 0
scene.cycles.use_denoising = False
scene.cycles.samples = 10
scene.cycles.sampling_pattern = 'TABULATED_SOBOL'
scene.cycles.light_sampling_threshold = 0.0
scene.cycles.use_adaptive_sampling = False
scene.cycles.use_light_tree = False
scene.cycles.blur_glossy = 0.0
scene.cycles.volume_bounces = 1
scene.cycles.pixel_filter_type = 'GAUSSIAN'
scene.cycles.sample_clamp_indirect = 0.0
scene.view_settings.view_transform = 'Raw'
bpy.context.view_layer.update()
